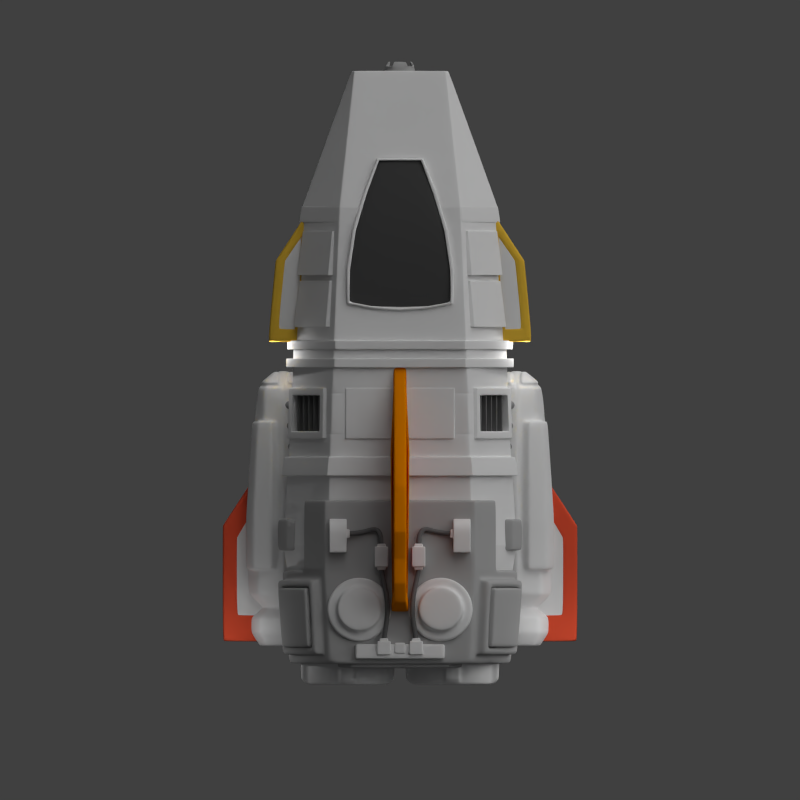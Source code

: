 # Source: shuttle.blend  (saved by Blender 2.79.0; exported with 4.5.12 LTS)
import bpy
from mathutils import Matrix  # noqa: F401  (used for matrix-valued properties, if any)

bpy.ops.wm.read_factory_settings(use_empty=True)
scene = bpy.context.scene
scene.name = 'Scene'

# ---- collections
col_collection_1 = bpy.data.collections.new('Collection 1'); scene.collection.children.link(col_collection_1)

# ---- materials (node trees are filled in below, after node groups)
mat_material_002 = bpy.data.materials.new('Material.002')
mat_material_002.alpha_threshold = 0.0
mat_material_002.use_transparent_shadow = False
mat_material_002.diffuse_color = (0.8, 0.09176, 0.04079, 1.0)
mat_material_002.roughness = 0.5
mat_material_002.specular_intensity = 0.07547
mat_material_002.line_color = (0.0, 0.0, 0.0, 1.0)
mat_material_013 = bpy.data.materials.new('Material.013')
mat_material_013.alpha_threshold = 0.0
mat_material_013.use_transparent_shadow = False
mat_material_013.roughness = 0.5
mat_material_004 = bpy.data.materials.new('Material.004')
mat_material_004.alpha_threshold = 0.0
mat_material_004.use_transparent_shadow = False
mat_material_004.roughness = 0.5
mat_material_004.specular_intensity = 0.09839
mat_material_004.line_color = (0.0, 0.0, 0.0, 1.0)
mat_material_007 = bpy.data.materials.new('Material.007')
mat_material_007.alpha_threshold = 0.0
mat_material_007.use_transparent_shadow = False
mat_material_007.diffuse_color = (0.8, 0.2287, 0.0, 1.0)
mat_material_007.roughness = 0.5
mat_material_007.line_color = (0.0, 0.0, 0.0, 1.0)
mat_material_011 = bpy.data.materials.new('Material.011')
mat_material_011.alpha_threshold = 0.0
mat_material_011.use_transparent_shadow = False
mat_material_011.diffuse_color = (0.4189, 0.4189, 0.4189, 1.0)
mat_material_011.roughness = 0.5
mat_material_009 = bpy.data.materials.new('Material.009')
mat_material_009.alpha_threshold = 0.0
mat_material_009.use_transparent_shadow = False
mat_material_009.roughness = 0.5
mat_material_009.line_color = (0.0, 0.0, 0.0, 1.0)
mat_material_001 = bpy.data.materials.new('Material.001')
mat_material_001.alpha_threshold = 0.0
mat_material_001.use_transparent_shadow = False
mat_material_001.diffuse_color = (0.8, 0.497, 0.05105, 1.0)
mat_material_001.roughness = 0.5
mat_material_001.specular_intensity = 0.06697
mat_material_001.line_color = (0.0, 0.0, 0.0, 1.0)
mat_material_006 = bpy.data.materials.new('Material.006')
mat_material_006.alpha_threshold = 0.0
mat_material_006.use_transparent_shadow = False
mat_material_006.roughness = 0.5
mat_material_006.line_color = (0.0, 0.0, 0.0, 1.0)
mat_material_010 = bpy.data.materials.new('Material.010')
mat_material_010.alpha_threshold = 0.0
mat_material_010.use_transparent_shadow = False
mat_material_010.diffuse_color = (0.3832, 0.004778, 0.0, 1.0)
mat_material_010.roughness = 0.5
mat_material_010.line_color = (0.0, 0.0, 0.0, 1.0)
mat_material = bpy.data.materials.new('Material')
mat_material.alpha_threshold = 0.0
mat_material.use_transparent_shadow = False
mat_material.roughness = 0.5
mat_material.specular_intensity = 0.5051
mat_material.line_color = (0.0, 0.0, 0.0, 1.0)
mat_material_003 = bpy.data.materials.new('Material.003')
mat_material_003.alpha_threshold = 0.0
mat_material_003.use_transparent_shadow = False
mat_material_003.diffuse_color = (0.06681, 0.06681, 0.06681, 1.0)
mat_material_003.roughness = 0.5
mat_material_003.line_color = (0.0, 0.0, 0.0, 1.0)
mat_material_016 = bpy.data.materials.new('Material.016')
mat_material_016.alpha_threshold = 0.0
mat_material_016.use_transparent_shadow = False
mat_material_016.diffuse_color = (0.2476, 0.2476, 0.2476, 1.0)
mat_material_016.roughness = 0.5
mat_material_014 = bpy.data.materials.new('Material.014')
mat_material_014.alpha_threshold = 0.0
mat_material_014.use_transparent_shadow = False
mat_material_014.diffuse_color = (0.1492, 0.1492, 0.1492, 1.0)
mat_material_014.roughness = 0.5
mat_material_005 = bpy.data.materials.new('Material.005')
mat_material_005.alpha_threshold = 0.0
mat_material_005.use_transparent_shadow = False
mat_material_005.diffuse_color = (0.4109, 0.4109, 0.4109, 1.0)
mat_material_005.roughness = 0.5
mat_material_005.line_color = (0.0, 0.0, 0.0, 1.0)
mat_material_008 = bpy.data.materials.new('Material.008')
mat_material_008.alpha_threshold = 0.0
mat_material_008.use_transparent_shadow = False
mat_material_008.diffuse_color = (0.1374, 0.1374, 0.1374, 1.0)
mat_material_008.roughness = 0.5
mat_material_008.line_color = (0.0, 0.0, 0.0, 1.0)

# ---- material node trees

# ---- world
world_world = bpy.data.worlds.new('World'); scene.world = world_world
world_world.color = (0.05088, 0.05088, 0.05088)
world_world.use_sun_shadow = False
world_world.sun_shadow_jitter_overblur = 0.0
world_world.cycles.sampling_method = 'NONE'
world_world.cycles.sample_map_resolution = 256

# ---- cameras
cam_camera = bpy.data.cameras.new('Camera')
cam_camera.type = 'ORTHO'
cam_camera.clip_end = 100.0
cam_camera.lens = 35.0
cam_camera.sensor_width = 32.0
cam_camera.sensor_height = 18.0
cam_camera.ortho_scale = 22.0
cam_camera.dof.focus_distance = 0.0
cam_camera.dof.aperture_fstop = 128.0

# ---- lights
light_point_001 = bpy.data.lights.new('Point.001', 'POINT')
light_point_001.color = (0.8018, 0.8603, 1.0)
light_point_001.transmission_factor = 0.0
light_point_001.energy = 40.0
light_point_001.shadow_buffer_clip_start = 0.5
light_point_001.shadow_soft_size = 0.1
light_point_001.shadow_maximum_resolution = 0.006
light_point_001.use_absolute_resolution = True
light_point_001.cycles.use_multiple_importance_sampling = False
light_point_009 = bpy.data.lights.new('Point.009', 'POINT')
light_point_009.transmission_factor = 0.0
light_point_009.energy = 30.0
light_point_009.shadow_buffer_clip_start = 0.5
light_point_009.shadow_soft_size = 0.1
light_point_009.shadow_maximum_resolution = 0.006
light_point_009.use_absolute_resolution = True
light_point_009.cycles.use_multiple_importance_sampling = False
light_point_008 = bpy.data.lights.new('Point.008', 'POINT')
light_point_008.transmission_factor = 0.0
light_point_008.energy = 30.0
light_point_008.shadow_buffer_clip_start = 0.5
light_point_008.shadow_soft_size = 0.1
light_point_008.shadow_maximum_resolution = 0.006
light_point_008.use_absolute_resolution = True
light_point_008.cycles.use_multiple_importance_sampling = False
light_point_007 = bpy.data.lights.new('Point.007', 'POINT')
light_point_007.transmission_factor = 0.0
light_point_007.energy = 30.0
light_point_007.shadow_buffer_clip_start = 0.5
light_point_007.shadow_soft_size = 0.1
light_point_007.shadow_maximum_resolution = 0.006
light_point_007.use_absolute_resolution = True
light_point_007.cycles.use_multiple_importance_sampling = False
light_point_006 = bpy.data.lights.new('Point.006', 'POINT')
light_point_006.transmission_factor = 0.0
light_point_006.energy = 30.0
light_point_006.shadow_buffer_clip_start = 0.5
light_point_006.shadow_soft_size = 0.1
light_point_006.shadow_maximum_resolution = 0.006
light_point_006.use_absolute_resolution = True
light_point_006.cycles.use_multiple_importance_sampling = False
light_point = bpy.data.lights.new('Point', 'POINT')
light_point.color = (0.8018, 0.8603, 1.0)
light_point.transmission_factor = 0.0
light_point.energy = 70.0
light_point.shadow_buffer_clip_start = 0.5
light_point.shadow_soft_size = 0.1
light_point.shadow_maximum_resolution = 0.006
light_point.use_absolute_resolution = True
light_point.cycles.use_multiple_importance_sampling = False
light_lamp = bpy.data.lights.new('Lamp', 'SUN')
light_lamp.transmission_factor = 0.0
light_lamp.cutoff_distance = 30.0
light_lamp.angle = 1.571
light_lamp.energy = 1.5
light_lamp.shadow_buffer_clip_start = 1.001
light_lamp.shadow_soft_size = 1.0
light_lamp.shadow_cascade_max_distance = 1000.0
light_lamp.cycles.use_multiple_importance_sampling = False

# ---- meshes
me_cube_010 = bpy.data.meshes.new('Cube.010')
me_cube_010.from_pydata([(1.0, 1.0, -1.057), (1.0, -1.0, -1.057), (-1.0, -1.0, -1.057), (-1.0, 1.0, -1.057), (1.0, 1.0, -0.7419), (1.0, -1.0, -0.7419), (-1.0, -1.0, -0.7419), (-1.0, 1.0, -0.7419), (-0.5192, 3.248, -0.8176), (0.5192, 3.248, -0.8176), (-0.5192, 3.248, -0.981), (0.5192, 3.248, -0.981), (-0.5841, -1.0, -1.057), (-0.5841, 1.0, -1.057), (-0.5841, -1.0, -0.7419), (-0.5841, 1.0, -0.7419), (0.5836, -1.0, -1.057), (0.5836, 1.0, -1.057), (0.5836, -1.0, -0.7419), (0.5836, 1.0, -0.7419), (-0.6378, -0.5462, -1.053), (-0.9162, -0.5462, -1.053), (0.9162, 0.7928, -1.053), (0.9162, -0.5462, -1.053), (-0.6378, 0.7928, -1.053), (-0.9162, 0.7928, -1.053), (0.9162, 0.7928, -0.7461), (0.9162, -0.5462, -0.7461), (-0.6378, -0.5462, -0.7461), (-0.9162, -0.5462, -0.7461), (-0.9162, 0.7928, -0.7461), (-0.6378, 0.7928, -0.7461), (-0.5943, 2.298, -0.7968), (-0.5943, 2.298, -1.002), (0.5943, 2.298, -1.002), (0.5943, 2.298, -0.7968), (0.6374, 0.7928, -1.053), (0.6374, 0.7928, -0.7461), (0.6374, -0.5462, -1.053), (0.6374, -0.5462, -0.7461), (-0.6378, -0.5483, -0.9243), (-0.9162, -0.5483, -0.9243), (0.9162, 0.7906, -0.9243), (0.9162, -0.5483, -0.9243), (-0.6378, 0.7906, -0.9243), (-0.9162, 0.7906, -0.9243), (0.9162, 0.7906, -0.8743), (0.9162, -0.5483, -0.8743), (-0.6378, -0.5483, -0.8743), (-0.9162, -0.5483, -0.8743), (-0.9162, 0.7906, -0.8743), (-0.6378, 0.7906, -0.8743), (-0.5943, 2.296, -0.925), (-0.5943, 2.296, -0.8737), (0.5943, 2.296, -0.8737), (0.5943, 2.296, -0.925), (0.6374, 0.7906, -0.9243), (0.6374, 0.7906, -0.8743), (0.6374, -0.5483, -0.9243), (0.6374, -0.5483, -0.8743)], [], [(13, 12, 20, 24), (17, 11, 34, 36), (0, 4, 5, 1), (12, 14, 6, 2), (2, 6, 7, 3), (3, 7, 8, 10), (4, 0, 11, 9), (2, 3, 25, 21), (14, 15, 31, 28), (13, 15, 14, 12), (19, 18, 39, 37), (4, 9, 35, 26), (10, 8, 15, 13), (9, 11, 17, 19), (17, 16, 18, 19), (16, 17, 36, 38), (0, 1, 23, 22), (1, 5, 18, 16), (38, 36, 56, 58), (31, 32, 52, 51), (30, 29, 49, 50), (35, 37, 57, 55), (39, 27, 47, 59), (29, 28, 48, 49), (36, 34, 54, 56), (27, 26, 46, 47), (5, 4, 26, 27), (8, 7, 30, 32), (1, 16, 38, 23), (6, 14, 28, 29), (7, 6, 29, 30), (9, 19, 37, 35), (3, 10, 33, 25), (18, 5, 27, 39), (15, 8, 32, 31), (12, 2, 21, 20), (11, 0, 22, 34), (10, 13, 24, 33), (44, 40, 41, 45), (51, 50, 49, 48), (46, 55, 57), (42, 56, 54), (50, 51, 52), (45, 53, 44), (42, 43, 58, 56), (46, 57, 59, 47), (20, 21, 41, 40), (33, 24, 44, 53), (32, 30, 50, 52), (37, 39, 59, 57), (22, 23, 43, 42), (28, 31, 51, 48), (25, 33, 53, 45), (24, 20, 40, 44), (34, 22, 42, 54), (21, 25, 45, 41), (23, 38, 58, 43), (26, 35, 55, 46)])
me_cube_010.polygons.foreach_set('use_smooth', [True] * 58)
me_cube_010.materials.append(mat_material_002)
me_cube_010.use_remesh_preserve_volume = False
me_cube_010.use_remesh_preserve_attributes = False
me_cube_010.use_mirror_vertex_groups = False
me_cube_010.update()
me_cube_006 = bpy.data.meshes.new('Cube.006')
me_cube_006.from_pydata([(-0.5, -0.5, -0.5), (-0.5, -0.5, 0.5), (-0.5, 0.5, -0.5), (-0.5, 0.5, 0.5), (0.5, -0.5, -0.5), (0.5, -0.5, 0.5), (0.5, 0.5, -0.5), (0.5, 0.5, 0.5)], [], [(0, 1, 3, 2), (2, 3, 7, 6), (6, 7, 5, 4), (4, 5, 1, 0), (2, 6, 4, 0), (7, 3, 1, 5)])
me_cube_006.polygons.foreach_set('use_smooth', [True] * 6)
me_cube_006.materials.append(mat_material_013)
me_cube_006.use_remesh_preserve_volume = False
me_cube_006.use_remesh_preserve_attributes = False
me_cube_006.use_mirror_vertex_groups = False
me_cube_006.update()
me_cube_005 = bpy.data.meshes.new('Cube.005')
me_cube_005.from_pydata([(-1.0, -1.0, -1.0), (-1.0, -1.0, 1.0), (-1.0, 1.0, -1.0), (-1.0, 1.0, 1.0), (1.0, -1.0, -1.0), (1.0, -1.0, 1.0), (1.0, 1.0, -1.0), (1.0, 1.0, 1.0)], [], [(0, 1, 3, 2), (2, 3, 7, 6), (6, 7, 5, 4), (4, 5, 1, 0), (2, 6, 4, 0), (7, 3, 1, 5)])
me_cube_005.polygons.foreach_set('use_smooth', [True] * 6)
me_cube_005.materials.append(mat_material_004)
me_cube_005.use_remesh_preserve_volume = False
me_cube_005.use_remesh_preserve_attributes = False
me_cube_005.use_mirror_vertex_groups = False
me_cube_005.update()
me_cube_004 = bpy.data.meshes.new('Cube.004')
me_cube_004.from_pydata([(-0.2483, -0.2483, -0.2483), (-0.2483, -0.2483, 0.1458), (-0.2224, 0.3896, -0.2483), (-0.2224, 0.3896, 0.1458), (0.2483, -0.2483, -0.2483), (0.2483, -0.2483, 0.1458), (0.2224, 0.3896, -0.2483), (0.2224, 0.3896, 0.1458), (-0.2729, -6.869, 0.209), (-0.2729, -6.869, 0.7056), (0.2729, -6.869, 0.7056), (0.2729, -6.869, 0.209), (-0.3263, -1.888, -0.3509), (-0.3263, -1.889, 0.1566), (0.3263, -1.888, -0.3509), (0.3263, -1.889, 0.1566), (-0.3145, -2.639, -0.3354), (0.3145, -2.639, -0.3354), (-0.3145, -2.638, 0.2497), (0.3145, -2.638, 0.2497)], [], [(0, 1, 3, 2), (2, 3, 7, 6), (6, 7, 5, 4), (18, 16, 8, 9), (2, 6, 4, 0), (7, 3, 1, 5), (11, 10, 9, 8), (16, 17, 11, 8), (19, 18, 9, 10), (17, 19, 10, 11), (4, 5, 15, 14), (5, 1, 13, 15), (0, 4, 14, 12), (1, 0, 12, 13), (14, 15, 19, 17), (15, 13, 18, 19), (12, 14, 17, 16), (13, 12, 16, 18)])
me_cube_004.materials.append(mat_material_007)
me_cube_004.use_remesh_preserve_volume = False
me_cube_004.use_remesh_preserve_attributes = False
me_cube_004.use_mirror_vertex_groups = False
me_cube_004.update()
me_cube = bpy.data.meshes.new('Cube')
me_cube.from_pydata([(-0.9267, -0.9267, -0.5147), (-0.5147, -0.9267, -0.9267), (-0.5147, -0.9267, 0.9267), (-0.9267, -0.9267, 0.5147), (-0.5147, 0.9267, -0.9267), (-0.9267, 0.9267, -0.5147), (-0.9267, 0.9267, 0.5147), (-0.5147, 0.9267, 0.9267), (0.5147, -0.9267, -0.9267), (0.9267, -0.9267, -0.5147), (0.9267, -0.9267, 0.5147), (0.5147, -0.9267, 0.9267), (0.9267, 0.9267, -0.5147), (0.5147, 0.9267, -0.9267), (0.5147, 0.9267, 0.9267), (0.9267, 0.9267, 0.5147), (-0.8681, 1.524, -0.4822), (-0.4822, 1.524, -0.8681), (-0.4822, 1.524, 0.8681), (-0.8681, 1.524, 0.4822), (0.4822, 1.524, -0.8681), (0.8681, 1.524, -0.4822), (0.8681, 1.524, 0.4822), (0.4822, 1.524, 0.8681), (-0.6633, 1.524, -0.3684), (-0.3684, 1.524, -0.6633), (-0.3684, 1.524, 0.6633), (-0.6633, 1.524, 0.3684), (0.3684, 1.524, -0.6633), (0.6633, 1.524, -0.3684), (0.6633, 1.524, 0.3684), (0.3684, 1.524, 0.6633), (-0.6509, -0.5125, -0.3616), (-0.3616, -0.5125, -0.6509), (-0.3616, -0.5125, 0.6509), (-0.6509, -0.5125, 0.3616), (0.3616, -0.5125, -0.6509), (0.6509, -0.5125, -0.3616), (0.6509, -0.5125, 0.3616), (0.3616, -0.5125, 0.6509), (-0.289, 0.7612, -1.047), (-0.289, -0.7612, -1.047), (-1.047, -0.7612, -0.289), (-1.047, 0.7612, -0.289), (-0.289, -0.7612, 1.047), (-0.289, 0.7612, 1.047), (-1.047, 0.7612, 0.289), (-1.047, -0.7612, 0.289), (0.289, -0.7612, -1.047), (0.289, 0.7612, -1.047), (1.047, 0.7612, -0.289), (1.047, -0.7612, -0.289), (0.289, 0.7612, 1.047), (0.289, -0.7612, 1.047), (1.047, -0.7612, 0.289), (1.047, 0.7612, 0.289), (-0.3952, 1.913, -0.7115), (0.3952, 1.913, -0.7115), (-0.7115, 1.913, 0.3952), (-0.7115, 1.913, -0.3952), (0.3952, 1.913, 0.7115), (-0.3952, 1.913, 0.7115), (0.7115, 1.913, 0.3952), (0.7115, 1.913, -0.3952), (-0.3074, 1.913, -0.5534), (0.3074, 1.913, -0.5534), (-0.5534, 1.913, 0.3074), (-0.5534, 1.913, -0.3074), (0.3074, 1.913, 0.5534), (-0.3074, 1.913, 0.5534), (0.5534, 1.913, 0.3074), (0.5534, 1.913, -0.3074)], [], [(8, 9, 10, 11, 2, 3, 0, 1), (6, 5, 43, 46), (9, 12, 50, 51), (0, 3, 47, 42), (7, 14, 23, 18), (4, 1, 0, 5), (2, 7, 6, 3), (8, 13, 12, 9), (14, 11, 10, 15), (5, 0, 42, 43), (30, 22, 62, 70), (4, 5, 16, 17), (13, 4, 17, 20), (15, 12, 21, 22), (14, 15, 22, 23), (12, 13, 20, 21), (5, 6, 19, 16), (6, 7, 18, 19), (28, 25, 33, 36), (21, 29, 71, 63), (23, 22, 30, 31), (19, 18, 26, 27), (28, 20, 57, 65), (29, 30, 70, 71), (21, 20, 28, 29), (17, 16, 24, 25), (33, 32, 35, 34, 39, 38, 37, 36), (29, 28, 36, 37), (25, 24, 32, 33), (30, 29, 37, 38), (24, 27, 35, 32), (31, 30, 38, 39), (27, 26, 34, 35), (26, 31, 39, 34), (50, 55, 54, 51), (52, 45, 44, 53), (42, 47, 46, 43), (40, 49, 48, 41), (7, 2, 44, 45), (10, 9, 51, 54), (11, 14, 52, 53), (2, 11, 53, 44), (3, 6, 46, 47), (14, 7, 45, 52), (15, 10, 54, 55), (12, 15, 55, 50), (1, 4, 40, 41), (4, 13, 49, 40), (13, 8, 48, 49), (8, 1, 41, 48), (62, 63, 71, 70), (59, 58, 66, 67), (61, 60, 68, 69), (57, 56, 64, 65), (19, 27, 66, 58), (20, 17, 56, 57), (24, 16, 59, 67), (16, 19, 58, 59), (25, 28, 65, 64), (23, 31, 68, 60), (18, 23, 60, 61), (27, 24, 67, 66), (26, 18, 61, 69), (22, 21, 63, 62), (31, 26, 69, 68), (17, 25, 64, 56)])
me_cube.polygons.foreach_set('use_smooth', [True] * 66)
me_cube.materials.append(mat_material_011)
me_cube.use_remesh_preserve_volume = False
me_cube.use_remesh_preserve_attributes = False
me_cube.use_mirror_vertex_groups = False
me_cube.update()
me_cube_002 = bpy.data.meshes.new('Cube.002')
me_cube_002.from_pydata([(0.211, -2.212, 0.5203), (0.211, -4.212, 0.5203), (-0.211, -4.212, 0.5203), (-0.211, -2.212, 0.5203), (0.1219, -3.406, 2.705), (0.1219, -3.865, 2.669), (-0.1219, -3.865, 2.669), (-0.1219, -3.406, 2.705), (-0.1219, -1.627, 2.801), (0.1219, -1.627, 2.801), (-0.211, -1.281, 0.7169), (0.211, -1.281, 0.7169), (0.211, 0.09604, 0.3766), (-0.211, 0.09604, 0.3766), (0.1219, 1.323, 0.9419), (-0.1219, 1.323, 0.9419), (0.1219, -3.025, 2.843), (0.1219, -3.491, 2.862), (-0.1219, -3.491, 2.862), (-0.1219, -3.025, 2.843), (-0.1219, -2.508, 3.009), (0.1219, -2.508, 3.009), (0.2043, -2.221, 0.6654), (0.2043, -3.919, 0.6654), (-0.2043, -3.919, 0.6654), (-0.2043, -2.221, 0.6654), (0.1286, -3.34, 2.536), (0.1286, -3.625, 2.299), (-0.1286, -3.625, 2.299), (-0.1286, -3.34, 2.536), (-0.1286, -2.078, 2.592), (-0.2043, -1.43, 0.8324), (0.2043, -1.43, 0.8324), (0.1286, -2.078, 2.592), (-0.2043, -0.2606, 0.5433), (0.2043, -0.2606, 0.5433), (0.1286, 0.7811, 1.023), (-0.1286, 0.7811, 1.023), (0.07451, -2.222, 0.6592), (0.07451, -3.92, 0.6592), (-0.07451, -3.92, 0.6592), (-0.07451, -2.222, 0.6592), (-0.001151, -3.341, 2.53), (-0.001152, -3.626, 2.293), (0.001152, -3.626, 2.293), (0.001152, -3.341, 2.53), (0.001153, -2.079, 2.586), (-0.07451, -1.431, 0.8262), (0.07451, -1.431, 0.8262), (-0.001151, -2.079, 2.586), (-0.07451, -0.2615, 0.5372), (0.07451, -0.2615, 0.5372), (-0.001149, 0.7802, 1.017), (0.001154, 0.7802, 1.017)], [], [(0, 1, 2, 3), (6, 5, 17, 18), (4, 5, 27, 26), (1, 5, 6, 2), (12, 14, 36, 35), (3, 2, 24, 25), (8, 15, 37, 30), (9, 8, 20, 21), (0, 3, 10, 11), (11, 10, 13, 12), (8, 9, 14, 15), (2, 6, 28, 24), (9, 4, 26, 33), (14, 12, 13, 15), (16, 19, 18, 17), (19, 16, 21, 20), (8, 7, 19, 20), (4, 9, 21, 16), (7, 6, 18, 19), (5, 4, 16, 17), (36, 33, 49, 52), (25, 24, 40, 41), (29, 30, 46, 45), (32, 35, 51, 48), (23, 22, 38, 39), (34, 31, 47, 50), (7, 8, 30, 29), (15, 13, 34, 37), (13, 10, 31, 34), (6, 7, 29, 28), (10, 3, 25, 31), (11, 12, 35, 32), (0, 11, 32, 22), (5, 1, 23, 27), (14, 9, 33, 36), (1, 0, 22, 23), (45, 46, 47, 41, 40, 44), (49, 48, 51, 52), (47, 46, 53, 50), (26, 27, 43, 42), (30, 37, 53, 46), (31, 25, 41, 47), (28, 29, 45, 44), (35, 36, 52, 51), (22, 32, 48, 38), (27, 23, 39, 43), (37, 34, 50, 53), (33, 26, 42, 49), (24, 28, 44, 40), (38, 48, 49, 42, 43, 39)])
me_cube_002.polygons.foreach_set('use_smooth', [True] * 50)
me_cube_002.materials.append(mat_material_007)
me_cube_002.use_remesh_preserve_volume = False
me_cube_002.use_remesh_preserve_attributes = False
me_cube_002.use_mirror_vertex_groups = False
me_cube_002.update()
me_cube_001 = bpy.data.meshes.new('Cube.001')
me_cube_001.from_pydata([(-2.165, -0.3264, -1.811), (-2.045, 0.3383, -1.667), (2.045, 0.3383, -1.667), (2.165, -0.3264, -1.811), (-2.165, -0.3264, 1.811), (-2.045, 0.3383, 1.667), (2.045, 0.3383, 1.667), (2.165, -0.3264, 1.811), (-3.093, -0.3264, 0.2716), (-2.922, 0.3383, 0.2501), (2.922, 0.3383, 0.2501), (3.093, -0.3264, 0.2716), (-2.922, 0.3383, -0.2501), (2.922, 0.3383, -0.2501), (3.093, -0.3264, -0.2716), (-3.093, -0.3264, -0.2716), (-2.563, 0.3383, 0.0), (-2.713, -0.3264, 0.0), (2.563, 0.3383, 0.0), (2.713, -0.3264, 0.0), (-2.577, -0.3264, 0.2716), (-2.434, 0.3383, 0.2501), (2.434, 0.3383, 0.2501), (2.577, -0.3264, 0.2716), (-2.434, 0.3383, -0.2501), (2.434, 0.3383, -0.2501), (2.577, -0.3264, -0.2716), (-2.577, -0.3264, -0.2716)], [], [(15, 12, 1, 0), (12, 13, 2, 1), (13, 14, 3, 2), (14, 15, 0, 3), (0, 1, 2, 3), (7, 6, 5, 4), (15, 14, 26, 27), (13, 12, 24, 25), (10, 11, 23, 22), (8, 9, 21, 20), (7, 4, 8, 11), (6, 7, 11, 10), (5, 6, 10, 9), (4, 5, 9, 8), (14, 13, 25, 26), (11, 8, 20, 23), (12, 15, 27, 24), (9, 10, 22, 21), (20, 21, 16, 17), (21, 22, 18, 16), (22, 23, 19, 18), (23, 20, 17, 19), (19, 17, 27, 26), (18, 19, 26, 25), (16, 18, 25, 24), (17, 16, 24, 27)])
me_cube_001.polygons.foreach_set('use_smooth', [True] * 26)
me_cube_001.materials.append(mat_material_009)
me_cube_001.use_remesh_preserve_volume = False
me_cube_001.use_remesh_preserve_attributes = False
me_cube_001.use_mirror_vertex_groups = False
me_cube_001.update()
me_cube_000 = bpy.data.meshes.new('Cube.000')
me_cube_000.from_pydata([(1.0, 1.0, -1.057), (1.061, -1.0, -1.057), (-1.061, -1.0, -1.057), (-1.0, 1.0, -1.057), (1.0, 1.0, -0.7419), (1.061, -1.0, -0.7419), (-1.061, -1.0, -0.7419), (-1.0, 1.0, -0.7419), (-0.5192, 3.248, -0.8176), (0.5192, 3.248, -0.8176), (-0.5192, 3.248, -0.981), (0.5192, 3.248, -0.981), (0.9728, -0.6738, -1.055), (-0.9728, -0.6738, -1.055), (0.9173, 1.01, -1.055), (-0.9173, 1.01, -1.055), (0.9173, 1.01, -0.7435), (0.9728, -0.6738, -0.7435), (-0.9728, -0.6738, -0.7435), (-0.9173, 1.01, -0.7435), (-0.4763, 2.902, -0.8129), (-0.4763, 2.902, -0.9857), (0.4763, 2.902, -0.9857), (0.4763, 2.902, -0.8129), (0.9728, -0.6766, -0.901), (-0.9728, -0.6766, -0.901), (0.9173, 1.007, -0.901), (-0.9173, 1.007, -0.901), (0.9173, 1.007, -0.8976), (0.9728, -0.6766, -0.8976), (-0.9728, -0.6766, -0.8976), (-0.9173, 1.007, -0.8976), (-0.4763, 2.9, -0.9671), (-0.4763, 2.9, -0.8316), (0.4763, 2.9, -0.8316), (0.4763, 2.9, -0.9671)], [], [(6, 5, 17, 18), (11, 0, 14, 22), (0, 4, 5, 1), (1, 5, 6, 2), (2, 6, 7, 3), (3, 7, 8, 10), (4, 0, 11, 9), (0, 1, 12, 14), (9, 8, 20, 23), (9, 11, 10, 8), (15, 21, 33, 27), (23, 20, 32, 35), (18, 17, 29, 30), (20, 19, 31, 32), (8, 7, 19, 20), (10, 11, 22, 21), (7, 6, 18, 19), (2, 3, 15, 13), (4, 9, 23, 16), (1, 2, 13, 12), (3, 10, 21, 15), (5, 4, 16, 17), (26, 24, 25, 27), (28, 31, 30, 29), (31, 28, 35, 32), (26, 27, 33, 34), (19, 18, 30, 31), (21, 22, 34, 33), (13, 15, 27, 25), (22, 14, 26, 34), (12, 13, 25, 24), (17, 16, 28, 29), (16, 23, 35, 28), (14, 12, 24, 26)])
me_cube_000.polygons.foreach_set('use_smooth', [True] * 34)
me_cube_000.materials.append(mat_material_001)
me_cube_000.use_remesh_preserve_volume = False
me_cube_000.use_remesh_preserve_attributes = False
me_cube_000.use_mirror_vertex_groups = False
me_cube_000.update()
me_cube_034 = bpy.data.meshes.new('Cube.034')
me_cube_034.from_pydata([(-1.445, -0.5918, -0.6854), (-1.292, 2.338, -0.4899), (1.292, 2.338, -0.4899), (1.445, -0.5918, -0.6854), (-1.445, -0.7142, 0.9883), (-1.292, 2.216, 0.7504), (1.292, 2.216, 0.7504), (1.445, -0.7142, 0.9883), (-0.6281, 5.011, -0.434), (0.6281, 5.011, -0.434), (-0.6281, 5.011, 0.3798), (0.6281, 5.011, 0.3798), (1.004, 3.614, -0.6222), (1.004, 3.614, 0.568), (1.455, 0.614, 0.8916), (1.455, 0.7364, -0.5653), (-1.004, 3.614, -0.6222), (-1.004, 3.614, 0.568), (-1.455, 0.614, 0.8916), (-1.455, 0.7364, -0.5653), (-6.061e-21, -1.005, 1.0), (-6.061e-21, -0.883, -0.6735), (0.7224, -0.8027, -0.6768), (0.7224, -0.9251, 0.9969), (-0.7224, -0.9251, 0.9969), (-0.7224, -0.8027, -0.6768)], [], [(18, 5, 1, 19), (14, 7, 3, 15), (24, 4, 0, 25), (10, 11, 9, 8), (13, 12, 9, 11), (16, 17, 10, 8), (6, 2, 12, 13), (6, 14, 15, 2), (1, 5, 17, 16), (4, 18, 19, 0), (23, 20, 21, 22), (7, 23, 22, 3), (20, 24, 25, 21)])
me_cube_034.polygons.foreach_set('use_smooth', [True] * 13)
me_cube_034.materials.append(mat_material_006)
me_cube_034.use_remesh_preserve_volume = False
me_cube_034.use_remesh_preserve_attributes = False
me_cube_034.use_mirror_vertex_groups = False
me_cube_034.update()
me_cube_032 = bpy.data.meshes.new('Cube.032')
me_cube_032.from_pydata([(-2.038, -0.3264, -1.704), (-2.024, 0.3383, -1.65), (2.024, 0.3383, -1.65), (2.038, -0.3264, -1.704), (-2.038, -0.3264, 1.704), (-2.024, 0.3383, 1.65), (2.024, 0.3383, 1.65), (2.038, -0.3264, 1.704), (-2.954, -0.3264, 0.0), (-2.923, 0.3383, 7.451e-09), (2.923, 0.3383, 7.451e-09), (2.954, -0.3264, 0.0), (-1.425, -0.3264, -1.956), (-1.43, 0.3383, -1.927), (1.43, 0.3383, -1.927), (1.425, -0.3264, -1.956), (-1.425, -0.3264, 1.956), (-1.43, 0.3383, 1.927), (1.43, 0.3383, 1.927), (1.425, -0.3264, 1.956), (-2.065, -0.3264, 0.0), (-2.119, 0.3383, 0.0), (2.119, 0.3383, 0.0), (2.065, -0.3264, 0.0), (-2.87, -0.2245, 0.1558), (-2.125, -0.2245, 1.543), (-2.113, 0.2365, 1.499), (2.113, 0.2365, 1.499), (2.125, -0.2245, 1.543), (-2.834, 0.2365, 0.1558), (2.834, 0.2365, 0.1558), (2.87, -0.2245, 0.1558), (-2.286, -0.2246, -0.1736), (-1.54, -0.2246, 1.214), (-1.529, 0.2364, 1.169), (1.529, 0.2364, 1.169), (1.54, -0.2246, 1.214), (-2.323, 0.2364, -0.1736), (2.323, 0.2364, -0.1736), (2.286, -0.2246, -0.1736)], [], [(8, 9, 1, 0), (9, 10, 2, 1), (10, 11, 3, 2), (11, 8, 0, 3), (0, 1, 2, 3), (7, 6, 5, 4), (8, 4, 25, 24), (5, 6, 10, 9), (5, 9, 29, 26), (7, 4, 8, 11), (20, 21, 13, 12), (21, 22, 14, 13), (22, 23, 15, 14), (23, 20, 12, 15), (12, 13, 14, 15), (19, 18, 17, 16), (16, 17, 21, 20), (17, 18, 22, 21), (18, 19, 23, 22), (19, 16, 20, 23), (30, 27, 35, 38), (29, 24, 32, 37), (11, 10, 30, 31), (6, 7, 28, 27), (9, 8, 24, 29), (10, 6, 27, 30), (4, 5, 26, 25), (7, 11, 31, 28), (33, 34, 37, 32), (35, 36, 39, 38), (27, 28, 36, 35), (24, 25, 33, 32), (31, 30, 38, 39), (28, 31, 39, 36), (26, 29, 37, 34), (25, 26, 34, 33)])
me_cube_032.polygons.foreach_set('use_smooth', [True] * 36)
me_cube_032.materials.append(mat_material_006)
me_cube_032.use_remesh_preserve_volume = False
me_cube_032.use_remesh_preserve_attributes = False
me_cube_032.use_mirror_vertex_groups = False
me_cube_032.update()
me_cube_029 = bpy.data.meshes.new('Cube.029')
me_cube_029.from_pydata([(-2.165, -0.3264, -1.811), (-2.045, 0.3383, -1.625), (2.045, 0.3383, -1.625), (2.165, -0.3264, -1.811), (-2.165, -0.3264, 1.811), (-2.045, 0.3383, 1.625), (2.045, 0.3383, 1.625), (2.165, -0.3264, 1.811), (-3.093, -0.3264, 0.2716), (-2.922, 0.3383, 0.2438), (2.922, 0.3383, 0.2438), (3.093, -0.3264, 0.2716), (-2.922, 0.3383, -0.2438), (2.922, 0.3383, -0.2438), (3.093, -0.3264, -0.2716), (-3.093, -0.3264, -0.2716), (-2.563, 0.3383, 0.0), (-2.713, -0.3264, 0.0), (2.563, 0.3383, 0.0), (2.713, -0.3264, 0.0), (-2.577, -0.3264, 0.2716), (-2.434, 0.3383, 0.2501), (2.434, 0.3383, 0.2501), (2.577, -0.3264, 0.2716), (-2.434, 0.3383, -0.2501), (2.434, 0.3383, -0.2501), (2.577, -0.3264, -0.2716), (-2.577, -0.3264, -0.2716)], [], [(15, 12, 1, 0), (12, 13, 2, 1), (13, 14, 3, 2), (14, 15, 0, 3), (0, 1, 2, 3), (7, 6, 5, 4), (15, 14, 26, 27), (13, 12, 24, 25), (10, 11, 23, 22), (8, 9, 21, 20), (7, 4, 8, 11), (6, 7, 11, 10), (5, 6, 10, 9), (4, 5, 9, 8), (14, 13, 25, 26), (11, 8, 20, 23), (12, 15, 27, 24), (9, 10, 22, 21), (20, 21, 16, 17), (21, 22, 18, 16), (22, 23, 19, 18), (23, 20, 17, 19), (19, 17, 27, 26), (18, 19, 26, 25), (16, 18, 25, 24), (17, 16, 24, 27)])
me_cube_029.polygons.foreach_set('use_smooth', [True] * 26)
me_cube_029.materials.append(mat_material_009)
me_cube_029.use_remesh_preserve_volume = False
me_cube_029.use_remesh_preserve_attributes = False
me_cube_029.use_mirror_vertex_groups = False
me_cube_029.update()
me_cube_028 = bpy.data.meshes.new('Cube.028')
me_cube_028.from_pydata([(-1.917, 0.4642, -1.709), (-1.871, 0.7156, -1.667), (1.877, 0.7156, -1.667), (1.924, 0.4642, -1.709), (-1.917, 0.4642, 1.709), (-1.871, 0.7156, 1.667), (1.877, 0.7156, 1.667), (1.924, 0.4642, 1.709), (-3.115, 0.4642, 0.0), (-3.04, 0.7156, 0.0), (3.027, 0.7156, 0.0), (3.103, 0.4642, 0.0)], [], [(8, 9, 1, 0), (9, 10, 2, 1), (10, 11, 3, 2), (11, 8, 0, 3), (0, 1, 2, 3), (7, 6, 5, 4), (4, 5, 9, 8), (5, 6, 10, 9), (6, 7, 11, 10), (7, 4, 8, 11)])
me_cube_028.polygons.foreach_set('use_smooth', [True] * 10)
me_cube_028.materials.append(mat_material_006)
me_cube_028.use_remesh_preserve_volume = False
me_cube_028.use_remesh_preserve_attributes = False
me_cube_028.use_mirror_vertex_groups = False
me_cube_028.update()
me_cube_027 = bpy.data.meshes.new('Cube.027')
me_cube_027.from_pydata([(-1.933, 0.4642, -2.003), (-1.887, 0.7156, -1.953), (1.887, 0.7156, -1.953), (1.933, 0.4642, -2.003), (-1.915, 0.4642, 2.052), (-1.869, 0.7156, 2.001), (1.869, 0.7156, 2.001), (1.915, 0.4642, 2.052), (-3.105, 0.4642, 0.0), (-3.03, 0.7156, 0.0), (3.03, 0.7156, 0.0), (3.105, 0.4642, 0.0)], [], [(8, 9, 1, 0), (9, 10, 2, 1), (10, 11, 3, 2), (11, 8, 0, 3), (0, 1, 2, 3), (7, 6, 5, 4), (4, 5, 9, 8), (5, 6, 10, 9), (6, 7, 11, 10), (7, 4, 8, 11)])
me_cube_027.polygons.foreach_set('use_smooth', [True] * 10)
me_cube_027.materials.append(mat_material_006)
me_cube_027.use_remesh_preserve_volume = False
me_cube_027.use_remesh_preserve_attributes = False
me_cube_027.use_mirror_vertex_groups = False
me_cube_027.update()
me_cube_026 = bpy.data.meshes.new('Cube.026')
me_cube_026.from_pydata([(-1.791, 1.387, -2.103), (-1.791, 1.639, -2.103), (1.791, 1.639, -2.103), (1.791, 1.387, -2.103), (-1.791, 1.387, 2.103), (-1.791, 1.639, 2.103), (1.791, 1.639, 2.103), (1.791, 1.387, 2.103), (-3.105, 1.387, 0.0), (-3.105, 1.639, 0.0), (3.105, 1.639, 0.0), (3.105, 1.387, 0.0)], [], [(8, 9, 1, 0), (9, 10, 2, 1), (10, 11, 3, 2), (11, 8, 0, 3), (0, 1, 2, 3), (7, 6, 5, 4), (4, 5, 9, 8), (5, 6, 10, 9), (6, 7, 11, 10), (7, 4, 8, 11)])
me_cube_026.polygons.foreach_set('use_smooth', [True] * 10)
me_cube_026.materials.append(mat_material_006)
me_cube_026.use_remesh_preserve_volume = False
me_cube_026.use_remesh_preserve_attributes = False
me_cube_026.use_mirror_vertex_groups = False
me_cube_026.update()
me_cube_025 = bpy.data.meshes.new('Cube.025')
me_cube_025.from_pydata([(-1.791, 1.387, -2.103), (-1.791, 1.639, -2.103), (1.791, 1.639, -2.103), (1.791, 1.387, -2.103), (-1.791, 1.387, 2.103), (-1.791, 1.639, 2.103), (1.791, 1.639, 2.103), (1.791, 1.387, 2.103), (-3.105, 1.387, 0.0), (-3.105, 1.639, 0.0), (3.105, 1.639, 0.0), (3.105, 1.387, 0.0)], [], [(8, 9, 1, 0), (9, 10, 2, 1), (10, 11, 3, 2), (11, 8, 0, 3), (0, 1, 2, 3), (7, 6, 5, 4), (4, 5, 9, 8), (5, 6, 10, 9), (6, 7, 11, 10), (7, 4, 8, 11)])
me_cube_025.polygons.foreach_set('use_smooth', [True] * 10)
me_cube_025.materials.append(mat_material_006)
me_cube_025.use_remesh_preserve_volume = False
me_cube_025.use_remesh_preserve_attributes = False
me_cube_025.use_mirror_vertex_groups = False
me_cube_025.update()
me_cube_024 = bpy.data.meshes.new('Cube.024')
me_cube_024.from_pydata([(0.211, -2.212, 0.5203), (0.211, -4.212, 0.5203), (-0.211, -4.212, 0.5203), (-0.211, -2.212, 0.5203), (0.1219, -2.709, 2.618), (0.1219, -3.865, 2.618), (-0.1219, -3.865, 2.618), (-0.1219, -2.709, 2.618), (-0.1219, -1.778, 2.815), (0.1219, -1.778, 2.815), (-0.211, -1.281, 0.7169), (0.211, -1.281, 0.7169), (0.211, 0.09604, 0.3766), (-0.211, 0.09604, 0.3766), (0.1219, 1.323, 0.9419), (-0.1219, 1.323, 0.9419), (0.1219, -3.252, 2.806), (0.1219, -3.734, 2.806), (-0.1219, -3.734, 2.806), (-0.1219, -3.252, 2.806), (-0.1219, -2.863, 3.003), (0.1219, -2.863, 3.003)], [], [(0, 1, 2, 3), (6, 5, 17, 18), (0, 4, 5, 1), (1, 5, 6, 2), (2, 6, 7, 3), (3, 7, 8, 10), (4, 0, 11, 9), (9, 8, 20, 21), (0, 3, 10, 11), (11, 10, 13, 12), (8, 9, 14, 15), (9, 11, 12, 14), (10, 8, 15, 13), (14, 12, 13, 15), (16, 19, 18, 17), (19, 16, 21, 20), (8, 7, 19, 20), (4, 9, 21, 16), (7, 6, 18, 19), (5, 4, 16, 17)])
me_cube_024.polygons.foreach_set('use_smooth', [True] * 20)
me_cube_024.materials.append(mat_material_010)
me_cube_024.use_remesh_preserve_volume = False
me_cube_024.use_remesh_preserve_attributes = False
me_cube_024.use_mirror_vertex_groups = False
me_cube_024.update()
me_cube_022 = bpy.data.meshes.new('Cube.022')
me_cube_022.from_pydata([(1.0, 0.14, -0.1574), (1.061, -1.86, -0.1574), (-1.061, -1.86, -0.1574), (-1.0, 0.14, -0.1574), (1.0, 0.14, 0.1574), (1.061, -1.86, 0.1574), (-1.061, -1.86, 0.1574), (-1.0, 0.14, 0.1574), (-0.5192, 2.388, 0.08172), (0.5192, 2.388, 0.08172), (-0.5192, 2.388, -0.08172), (0.5192, 2.388, -0.08172)], [], [(0, 1, 2, 3), (4, 7, 6, 5), (0, 4, 5, 1), (1, 5, 6, 2), (2, 6, 7, 3), (3, 7, 8, 10), (4, 0, 11, 9), (7, 4, 9, 8), (0, 3, 10, 11), (9, 11, 10, 8)])
me_cube_022.polygons.foreach_set('use_smooth', [True] * 10)
me_cube_022.materials.append(mat_material)
me_cube_022.use_remesh_preserve_volume = False
me_cube_022.use_remesh_preserve_attributes = False
me_cube_022.use_mirror_vertex_groups = False
me_cube_022.update()
me_cube_021 = bpy.data.meshes.new('Cube.021')
me_cube_021.from_pydata([(0.9999, 0.2738, -0.1574), (0.9999, -1.726, -0.1574), (-1.0, -1.726, -0.1574), (-1.0, 0.2738, -0.1574), (0.9999, 0.2738, 0.1574), (0.9999, -1.726, 0.1574), (-1.0, -1.726, 0.1574), (-1.0, 0.2738, 0.1574), (-0.5193, 2.522, 0.08172), (0.519, 2.522, 0.08172), (-0.5193, 2.522, -0.08172), (0.519, 2.522, -0.08172), (-0.5842, -1.726, -0.1574), (-0.5842, 0.2738, -0.1574), (-0.5842, -1.726, 0.1574), (-0.5842, 0.2738, 0.1574), (0.5835, -1.726, -0.1574), (0.5835, 0.2738, -0.1574), (0.5835, -1.726, 0.1574), (0.5835, 0.2738, 0.1574)], [], [(13, 12, 2, 3), (15, 7, 6, 14), (0, 4, 5, 1), (12, 14, 6, 2), (2, 6, 7, 3), (3, 7, 8, 10), (4, 0, 11, 9), (4, 9, 19), (0, 17, 11), (13, 15, 14, 12), (7, 15, 8), (3, 10, 13), (10, 8, 15, 13), (9, 11, 17, 19), (17, 16, 18, 19), (0, 1, 16, 17), (4, 19, 18, 5), (1, 5, 18, 16)])
me_cube_021.polygons.foreach_set('use_smooth', [True] * 18)
me_cube_021.materials.append(mat_material)
me_cube_021.use_remesh_preserve_volume = False
me_cube_021.use_remesh_preserve_attributes = False
me_cube_021.use_mirror_vertex_groups = False
me_cube_021.update()
me_cylinder = bpy.data.meshes.new('Cylinder')
me_cylinder.from_pydata([(-3.2, -3.341, -0.6), (-3.2, -5.341, -0.6), (-2.493, -3.341, -0.8929), (-2.493, -5.341, -0.8929), (-2.2, -3.341, -1.6), (-2.2, -5.341, -1.6), (-2.493, -3.341, -2.307), (-2.493, -5.341, -2.307), (-2.616, -4.917, -2.48), (-3.2, -5.341, -2.6), (-3.907, -3.341, -2.307), (-3.907, -5.341, -2.307), (-4.2, -3.341, -1.6), (-4.2, -5.341, -1.6), (-3.538, -3.217, -0.5406), (-3.907, -5.341, -0.8929), (-3.2, 0.318, -0.836), (-2.66, 0.318, -1.06), (-2.436, 0.318, -1.6), (-2.66, 0.318, -2.14), (-3.2, 0.318, -2.364), (-3.74, 0.318, -2.14), (-3.964, 0.318, -1.6), (-3.74, 0.318, -1.06), (-3.2, 0.7953, -1.434), (-3.083, 0.7953, -1.483), (-3.034, 0.7953, -1.6), (-3.083, 0.7953, -1.717), (-3.2, 0.7953, -1.766), (-3.317, 0.7953, -1.717), (-3.366, 0.7953, -1.6), (-3.317, 0.7953, -1.483), (-3.2, -5.712, -1.037), (-2.802, -5.712, -1.202), (-2.637, -5.712, -1.6), (-2.802, -5.712, -1.998), (-3.2, -5.712, -2.163), (-3.598, -5.712, -1.998), (-3.763, -5.712, -1.6), (-3.598, -5.712, -1.202), (-3.2, -5.977, -0.6866), (-2.554, -5.977, -0.9541), (-2.287, -5.977, -1.6), (-2.554, -5.977, -2.246), (-3.2, -5.977, -2.513), (-3.846, -5.977, -2.246), (-4.113, -5.977, -1.6), (-3.846, -5.977, -0.9541), (-3.2, -6.401, -0.6866), (-2.554, -6.401, -0.9541), (-2.287, -6.401, -1.6), (-2.554, -6.401, -2.246), (-3.2, -6.401, -2.513), (-3.846, -6.401, -2.246), (-4.113, -6.401, -1.6), (-3.846, -6.401, -0.9541), (-3.2, -6.773, -0.9385), (-2.732, -6.773, -1.132), (-2.538, -6.773, -1.6), (-2.732, -6.773, -2.068), (-3.2, -6.773, -2.262), (-3.668, -6.773, -2.068), (-3.862, -6.773, -1.6), (-3.668, -6.773, -1.132), (-3.358, -3.225, -0.7205), (-3.358, -4.668, -0.7205), (-4.08, -4.668, -1.442), (-4.08, -3.225, -1.442), (-2.616, -4.922, -2.324), (-3.868, -4.668, -0.9317), (-3.909, -0.5867, -1.442), (-3.748, -0.5867, -1.052), (-3.358, -0.5867, -0.8906), (-3.538, -4.659, -0.5406), (-4.259, -4.659, -1.262), (-4.259, -3.217, -1.262), (-4.048, -3.217, -0.7518), (-4.048, -4.659, -0.7518), (-4.089, -0.5785, -1.262), (-3.928, -0.5785, -0.8721), (-3.538, -0.5785, -0.7107), (-2.616, -3.269, -2.324), (-3.2, -4.922, -2.566), (-3.784, -3.269, -2.324), (-3.784, -4.922, -2.324), (-2.754, -0.245, -2.186), (-3.2, -0.245, -2.371), (-3.646, -0.245, -2.186), (-2.616, -3.264, -2.48), (-3.2, -3.264, -2.722), (-3.2, -4.917, -2.722), (-3.784, -3.264, -2.48), (-3.784, -4.917, -2.48), (-2.754, -0.24, -2.342), (-3.2, -0.24, -2.527), (-3.646, -0.24, -2.342), (-3.803, 0.3976, -1.506), (-3.654, 0.3976, -1.146), (-3.294, 0.3976, -0.9971), (-3.404, 0.7157, -1.506), (-3.372, 0.7157, -1.428), (-3.294, 0.7157, -1.396), (-3.294, 0.3976, -2.203), (-3.654, 0.3976, -2.054), (-3.803, 0.3976, -1.694), (-3.294, 0.7157, -1.804), (-3.372, 0.7157, -1.772), (-3.404, 0.7157, -1.694), (-2.597, 0.3976, -1.694), (-2.746, 0.3976, -2.054), (-3.106, 0.3976, -2.203), (-2.996, 0.7157, -1.694), (-3.028, 0.7157, -1.772), (-3.106, 0.7157, -1.804), (-3.106, 0.3976, -0.9971), (-2.746, 0.3976, -1.146), (-2.597, 0.3976, -1.506), (-3.106, 0.7157, -1.396), (-3.028, 0.7157, -1.428), (-2.996, 0.7157, -1.506), (-3.856, 0.4912, -1.454), (-3.706, 0.4912, -1.094), (-3.346, 0.4912, -0.9444), (-3.457, 0.8093, -1.454), (-3.424, 0.8093, -1.376), (-3.346, 0.8093, -1.343), (-3.346, 0.4912, -2.256), (-3.706, 0.4912, -2.106), (-3.856, 0.4912, -1.746), (-3.346, 0.8093, -1.857), (-3.424, 0.8093, -1.824), (-3.457, 0.8093, -1.746), (-2.544, 0.4912, -1.746), (-2.694, 0.4912, -2.106), (-3.054, 0.4912, -2.256), (-2.943, 0.8093, -1.746), (-2.976, 0.8093, -1.824), (-3.054, 0.8093, -1.857), (-3.054, 0.4912, -0.9444), (-2.694, 0.4912, -1.094), (-2.544, 0.4912, -1.454), (-3.054, 0.8093, -1.343), (-2.976, 0.8093, -1.376), (-2.943, 0.8093, -1.454)], [], [(0, 1, 3, 2), (2, 3, 5, 4), (4, 5, 7, 6), (20, 19, 85, 86), (6, 7, 68, 81), (10, 11, 13, 12), (1, 15, 39, 32), (13, 15, 69, 66), (16, 23, 71, 72), (0, 16, 72, 64), (23, 16, 98, 97), (1, 0, 64, 65), (10, 12, 22, 21), (7, 9, 82, 68), (10, 21, 87, 83), (4, 6, 19, 18), (2, 4, 18, 17), (0, 2, 17, 16), (24, 25, 26, 27, 28, 29, 30, 31), (31, 30, 99, 100), (21, 22, 104, 103), (29, 28, 105, 106), (19, 20, 110, 109), (27, 26, 111, 112), (25, 24, 117, 118), (16, 17, 115, 114), (32, 39, 47, 40), (15, 13, 38, 39), (13, 11, 37, 38), (11, 9, 36, 37), (9, 7, 35, 36), (7, 5, 34, 35), (5, 3, 33, 34), (3, 1, 32, 33), (40, 47, 55, 48), (39, 38, 46, 47), (38, 37, 45, 46), (37, 36, 44, 45), (36, 35, 43, 44), (35, 34, 42, 43), (34, 33, 41, 42), (33, 32, 40, 41), (48, 55, 63, 56), (47, 46, 54, 55), (46, 45, 53, 54), (45, 44, 52, 53), (44, 43, 51, 52), (43, 42, 50, 51), (42, 41, 49, 50), (41, 40, 48, 49), (57, 56, 63, 62, 61, 60, 59, 58), (55, 54, 62, 63), (54, 53, 61, 62), (53, 52, 60, 61), (52, 51, 59, 60), (51, 50, 58, 59), (50, 49, 57, 58), (49, 48, 56, 57), (72, 71, 79, 80), (64, 72, 80, 14), (67, 66, 74, 75), (66, 69, 77, 74), (12, 13, 66, 67), (22, 12, 67, 70), (15, 1, 65, 69), (23, 22, 70, 71), (76, 77, 73, 14), (75, 74, 77, 76), (76, 14, 80, 79), (75, 76, 79, 78), (69, 65, 73, 77), (70, 67, 75, 78), (65, 64, 14, 73), (71, 70, 78, 79), (83, 87, 95, 91), (81, 68, 8, 88), (85, 81, 88, 93), (68, 82, 90, 8), (9, 11, 84, 82), (21, 20, 86, 87), (19, 6, 81, 85), (11, 10, 83, 84), (88, 8, 90, 89), (89, 90, 92, 91), (89, 91, 95, 94), (88, 89, 94, 93), (86, 85, 93, 94), (82, 84, 92, 90), (87, 86, 94, 95), (84, 83, 91, 92), (106, 105, 129, 130), (114, 115, 139, 138), (16, 24, 101, 98), (24, 31, 100, 101), (22, 23, 97, 96), (30, 22, 96, 99), (99, 96, 120, 123), (110, 113, 137, 134), (30, 29, 106, 107), (28, 20, 102, 105), (22, 30, 107, 104), (20, 21, 103, 102), (103, 104, 128, 127), (98, 101, 125, 122), (26, 18, 108, 111), (28, 27, 112, 113), (20, 28, 113, 110), (18, 19, 109, 108), (113, 112, 136, 137), (102, 103, 127, 126), (24, 16, 114, 117), (17, 18, 116, 115), (18, 26, 119, 116), (26, 25, 118, 119), (121, 122, 125, 124), (120, 121, 124, 123), (127, 128, 131, 130), (126, 127, 130, 129), (133, 134, 137, 136), (132, 133, 136, 135), (139, 140, 143, 142), (138, 139, 142, 141), (115, 116, 140, 139), (96, 97, 121, 120), (107, 106, 130, 131), (111, 108, 132, 135), (118, 117, 141, 142), (97, 98, 122, 121), (104, 107, 131, 128), (108, 109, 133, 132), (119, 118, 142, 143), (100, 99, 123, 124), (109, 110, 134, 133), (117, 114, 138, 141), (101, 100, 124, 125), (105, 102, 126, 129), (112, 111, 135, 136), (116, 119, 143, 140)])
me_cylinder.polygons.foreach_set('use_smooth', [True] * 138)
me_cylinder.materials.append(mat_material)
me_cylinder.use_remesh_preserve_volume = False
me_cylinder.use_remesh_preserve_attributes = False
me_cylinder.use_mirror_vertex_groups = False
me_cylinder.update()
me_cube_017 = bpy.data.meshes.new('Cube.017')
me_cube_017.from_pydata([(-1.0, -1.998, -1.0), (-0.9107, 0.8023, -1.0), (1.0, -1.998, -1.0), (0.9107, 0.8023, -1.0), (-1.0, -1.998, 1.0), (-0.9107, 0.8023, 1.0), (1.0, -1.998, 1.0), (0.9107, 0.8023, 1.0), (-0.8325, 2.646, -0.7547), (0.8325, 2.646, -0.7547), (-0.8325, 2.646, 0.7547), (0.8325, 2.646, 0.7547), (-0.6315, 4.526, -0.1179), (0.6315, 4.526, -0.1179), (-0.6315, 4.526, 0.1179), (0.6315, 4.526, 0.1179), (-1.613, -1.998, 0.0), (-1.469, 0.8023, 0.0), (1.613, -1.998, 0.0), (1.469, 0.8023, 0.0), (-1.354, 2.646, 0.0), (1.354, 2.646, 0.0), (-0.6717, 4.526, 0.0), (0.6717, 4.526, 0.0), (-0.8659, -3.241, -0.8659), (0.8659, -3.241, -0.8659), (-0.8659, -3.241, 0.8659), (0.8659, -3.241, 0.8659), (-1.408, -3.241, 0.0), (1.408, -3.241, 0.0), (-0.9513, -0.4704, 1.0), (-0.9513, -0.4704, -1.0), (0.9513, -0.4704, 1.0), (0.9513, -0.4704, -1.0), (-1.519, -0.4704, 0.0), (1.519, -0.4704, 0.0), (-0.9334, 0.09189, 1.0), (0.9334, 0.09189, 1.0), (0.9334, 0.09189, -1.0), (-0.9334, 0.09189, -1.0), (1.49, 0.09189, 0.0), (-1.49, 0.09189, 0.0), (0.0, 0.8023, 1.0), (0.0, 0.8023, -1.0), (0.0, -1.998, 1.0), (0.0, -1.998, -1.0), (0.0, 2.646, 0.7547), (0.0, 2.646, -0.7547), (0.0, 4.526, 0.1179), (0.0, 4.526, -0.1179), (0.0, 4.526, 0.0), (0.0, -3.241, 0.8659), (0.0, -3.241, -0.8659), (0.0, -3.241, 0.0), (0.0, -0.4704, 1.0), (0.0, -0.4704, -1.0), (0.0, 0.09189, 1.0), (0.0, 0.09189, -1.0), (-1.465, 0.0631, 0.05121), (-1.487, -0.4416, 0.05121), (-1.058, -0.4416, 0.806), (-1.045, 0.0631, 0.806), (-1.269, 0.0563, -0.05869), (-1.291, -0.4484, -0.05869), (-0.8627, -0.4484, 0.6961), (-0.8491, 0.0563, 0.6961), (1.465, 0.0631, 0.05121), (1.487, -0.4416, 0.05121), (1.058, -0.4416, 0.806), (1.045, 0.0631, 0.806), (1.269, 0.0563, -0.05869), (1.291, -0.4484, -0.05869), (0.8627, -0.4484, 0.6961), (0.8491, 0.0563, 0.6961), (2.131e-17, 3.531, -0.4533), (-0.2827, 3.531, -0.4533), (2.131e-17, 4.198, -0.2273), (0.04961, 4.432, -0.299), (0.2827, 3.531, -0.4533), (0.1277, 4.432, -0.32), (2.131e-17, 3.529, -0.5591), (-0.2827, 3.529, -0.5591), (2.131e-17, 4.201, -0.7717), (0.2058, 4.433, -0.5418), (0.2827, 3.529, -0.5591), (0.1849, 4.433, -0.6199), (2.131e-17, 4.432, -0.2264), (0.1277, 4.433, -0.6771), (2.131e-17, 4.434, -0.7707), (0.04961, 4.434, -0.698), (8.842e-10, 4.434, -0.698), (8.842e-10, 4.432, -0.299), (-0.06768, 4.198, -0.2273), (-0.2808, 4.199, -0.4404), (-0.2814, 3.997, -0.2957), (-0.3832, 4.375, -0.1673), (-0.1742, 4.199, -0.2559), (-0.2522, 4.199, -0.3338), (0.2808, 4.199, -0.4404), (0.06768, 4.198, -0.2273), (0.3832, 4.375, -0.1673), (0.2814, 3.997, -0.2957), (0.2522, 4.199, -0.3338), (0.1742, 4.199, -0.2559), (-0.2808, 4.2, -0.5586), (-0.06768, 4.201, -0.7717), (-0.2814, 3.997, -0.7074), (-0.2522, 4.2, -0.6651), (-0.1742, 4.201, -0.7431), (0.06768, 4.201, -0.7717), (0.2808, 4.2, -0.5586), (0.2814, 3.997, -0.7074), (0.1742, 4.201, -0.7431), (0.2522, 4.2, -0.6651), (-0.2808, 4.433, -0.4394), (-0.06768, 4.432, -0.2264), (-0.2522, 4.432, -0.3329), (-0.1742, 4.432, -0.2549), (0.06768, 4.432, -0.2264), (0.2808, 4.433, -0.4394), (0.1742, 4.432, -0.2549), (0.2522, 4.432, -0.3329), (-0.06768, 4.434, -0.7707), (-0.2808, 4.433, -0.5576), (-0.1742, 4.434, -0.7422), (-0.2522, 4.433, -0.6642), (0.2808, 4.433, -0.5576), (0.06768, 4.434, -0.7707), (0.2522, 4.433, -0.6642), (0.1742, 4.434, -0.7422), (0.1849, 4.432, -0.3771), (0.2058, 4.433, -0.4552), (-0.1849, 4.432, -0.3771), (-0.2058, 4.433, -0.4552), (-0.1277, 4.432, -0.32), (-0.04961, 4.432, -0.299), (-0.1277, 4.433, -0.6771), (-0.04961, 4.434, -0.698), (-0.1849, 4.433, -0.6199), (-0.2058, 4.433, -0.5418), (0.04961, 4.155, -0.3002), (2.023e-07, 4.155, -0.3002), (-0.1277, 4.155, -0.3211), (-0.1849, 4.155, -0.3783), (0.2058, 4.156, -0.543), (0.2058, 4.156, -0.4563), (-0.0496, 4.155, -0.3002), (-0.1849, 4.156, -0.6211), (-0.1277, 4.157, -0.6782), (-0.0496, 4.157, -0.6992), (-0.2058, 4.156, -0.4563), (0.1849, 4.155, -0.3783), (2.023e-07, 4.157, -0.6992), (0.04961, 4.157, -0.6992), (-0.2058, 4.156, -0.543), (0.1277, 4.155, -0.3211), (0.1849, 4.156, -0.6211), (0.1277, 4.157, -0.6782), (0.2824, 3.661, -0.5394), (0.2824, 3.663, -0.4704), (-0.2824, 3.661, -0.5394), (-0.2824, 3.663, -0.4704), (-0.2811, 4.098, -0.462), (-0.2815, 3.966, -0.3676), (0.2815, 3.966, -0.3676), (0.2811, 4.098, -0.462), (-0.2815, 3.967, -0.636), (-0.2811, 4.099, -0.539), (0.2811, 4.099, -0.539), (0.2815, 3.967, -0.636), (0.3902, 3.662, -0.5394), (0.3902, 3.663, -0.4704), (-0.3902, 3.662, -0.5394), (-0.3902, 3.663, -0.4704), (-0.3889, 4.099, -0.462), (-0.3893, 3.966, -0.3676), (0.3893, 3.966, -0.3676), (0.3889, 4.099, -0.462), (-0.3893, 3.967, -0.636), (-0.3889, 4.099, -0.539), (0.3889, 4.099, -0.539), (0.3893, 3.967, -0.636)], [], [(41, 17, 1, 39), (43, 1, 8, 47), (33, 55, 57, 38), (16, 0, 24, 28), (3, 9, 21, 19), (56, 42, 5, 36), (13, 9, 78, 101, 100), (9, 47, 74, 78), (40, 38, 3, 19), (17, 5, 10, 20), (19, 21, 11, 7), (9, 13, 23, 21), (23, 13, 49, 50), (20, 10, 14, 22), (36, 5, 17, 41), (38, 57, 43, 3), (54, 32, 37, 56), (18, 29, 25, 2), (1, 17, 20, 8), (21, 23, 15, 11), (2, 45, 55, 33), (8, 20, 22, 12), (53, 28, 24, 52), (51, 26, 28, 53), (44, 51, 27, 6), (44, 4, 26, 51), (18, 2, 33, 35), (4, 16, 28, 26), (15, 23, 50, 48), (4, 30, 34, 16), (44, 54, 30, 4), (7, 11, 46, 42), (37, 40, 19, 7), (16, 34, 31, 0), (56, 37, 7, 42), (32, 68, 69, 37), (30, 36, 61, 60), (54, 56, 36, 30), (11, 15, 48, 46), (34, 41, 39, 31), (31, 39, 57, 55), (43, 47, 9, 3), (6, 18, 35, 32), (51, 53, 29, 27), (22, 50, 49, 12), (14, 48, 50, 22), (6, 27, 29, 18), (10, 46, 48, 14), (0, 45, 52, 24), (0, 31, 55, 45), (44, 6, 32, 54), (35, 33, 38, 40), (2, 25, 52, 45), (39, 1, 43, 57), (53, 52, 25, 29), (5, 42, 46, 10), (60, 61, 65, 64), (41, 34, 59, 58), (34, 30, 60, 59), (36, 41, 58, 61), (64, 65, 62, 63), (58, 59, 63, 62), (61, 58, 62, 65), (59, 60, 64, 63), (68, 72, 73, 69), (40, 66, 67, 35), (35, 67, 68, 32), (37, 69, 66, 40), (72, 71, 70, 73), (66, 70, 71, 67), (69, 73, 70, 66), (67, 71, 72, 68), (78, 74, 80, 84), (8, 12, 95, 94, 75), (84, 111, 169, 158), (98, 110, 126, 119), (47, 8, 75, 74), (75, 94, 163, 161), (109, 82, 88, 127), (122, 124, 136, 137), (104, 93, 114, 123), (74, 75, 81, 80), (76, 99, 118, 86), (49, 13, 100, 99, 76), (88, 122, 137, 90), (79, 130, 151, 155), (92, 76, 86, 115), (80, 82, 109, 111, 84), (80, 81, 106, 105, 82), (82, 105, 122, 88), (92, 96, 97, 93, 94, 95), (98, 102, 103, 99, 100, 101), (104, 107, 106), (107, 108, 106), (108, 105, 106), (109, 112, 111), (112, 113, 111), (113, 110, 111), (109, 127, 129, 112), (112, 129, 128, 113), (113, 128, 126, 110), (118, 99, 103, 120), (120, 103, 102, 121), (121, 102, 98, 119), (114, 93, 97, 116), (116, 97, 96, 117), (117, 96, 92, 115), (122, 105, 108, 124), (124, 108, 107, 125), (125, 107, 104, 123), (12, 49, 76, 92, 95), (138, 139, 154, 147), (114, 116, 132, 133), (118, 120, 79, 77), (127, 88, 90, 89), (129, 127, 89, 87), (124, 125, 138, 136), (116, 117, 134, 132), (120, 121, 130, 79), (119, 126, 83, 131), (128, 129, 87, 85), (123, 114, 133, 139), (125, 123, 139, 138), (86, 118, 77, 91), (117, 115, 135, 134), (115, 86, 91, 135), (121, 119, 131, 130), (126, 128, 85, 83), (150, 143, 142, 146, 141, 152, 149, 148, 147, 154), (141, 140, 155, 151, 145, 144, 156, 157, 153, 152), (130, 131, 145, 151), (91, 77, 140, 141), (90, 137, 149, 152), (83, 85, 156, 144), (132, 134, 142, 143), (89, 90, 152, 153), (134, 135, 146, 142), (87, 89, 153, 157), (131, 83, 144, 145), (136, 138, 147, 148), (137, 136, 148, 149), (77, 79, 155, 140), (133, 132, 143, 150), (85, 87, 157, 156), (135, 91, 141, 146), (139, 133, 150, 154), (163, 162, 174, 175), (169, 168, 180, 181), (104, 106, 166, 167), (78, 84, 158, 159), (93, 104, 167, 162), (98, 101, 164, 165), (111, 110, 168, 169), (81, 75, 161, 160), (110, 98, 165, 168), (106, 81, 160, 166), (94, 93, 162, 163), (101, 78, 159, 164), (173, 175, 174, 179, 178, 172), (177, 176, 171, 170, 181, 180), (168, 165, 177, 180), (161, 163, 175, 173), (165, 164, 176, 177), (164, 159, 171, 176), (159, 158, 170, 171), (162, 167, 179, 174), (167, 166, 178, 179), (158, 169, 181, 170), (160, 161, 173, 172), (166, 160, 172, 178)])
me_cube_017.polygons.foreach_set('use_smooth', [True] * 170)
me_cube_017.materials.append(mat_material_006)
me_cube_017.use_remesh_preserve_volume = False
me_cube_017.use_remesh_preserve_attributes = False
me_cube_017.use_mirror_vertex_groups = False
me_cube_017.update()
me_cube_014 = bpy.data.meshes.new('Cube.014')
me_cube_014.from_pydata([(-1.531, -0.9315, -0.8041), (-1.318, 2.228, -0.7833), (1.318, 2.228, -0.7833), (1.531, -0.9315, -0.8041), (-1.531, -1.0, 1.0), (-1.318, 2.228, 0.7833), (1.318, 2.228, 0.7833), (1.531, -1.0, 1.0), (-0.6281, 4.808, -0.3566), (0.6281, 4.808, -0.3566), (-0.6281, 4.808, 0.3566), (0.6281, 4.808, 0.3566)], [], [(4, 5, 1, 0), (2, 1, 8, 9), (6, 7, 3, 2), (7, 4, 0, 3), (0, 1, 2, 3), (7, 6, 5, 4), (10, 11, 9, 8), (6, 2, 9, 11), (5, 6, 11, 10), (1, 5, 10, 8)])
me_cube_014.polygons.foreach_set('use_smooth', [True] * 10)
me_cube_014.materials.append(mat_material_003)
me_cube_014.use_remesh_preserve_volume = False
me_cube_014.use_remesh_preserve_attributes = False
me_cube_014.use_mirror_vertex_groups = False
me_cube_014.update()
me_cylinder_005 = bpy.data.meshes.new('Cylinder.005')
me_cylinder_005.from_pydata([(0.0, 1.0, -1.0), (0.0, 1.0, 1.0), (0.1951, 0.9808, -1.0), (0.1951, 0.9808, 1.0), (0.3827, 0.9239, -1.0), (0.3827, 0.9239, 1.0), (0.5556, 0.8315, -1.0), (0.5556, 0.8315, 1.0), (0.7071, 0.7071, -1.0), (0.7071, 0.7071, 1.0), (0.8315, 0.5556, -1.0), (0.8315, 0.5556, 1.0), (0.9239, 0.3827, -1.0), (0.9239, 0.3827, 1.0), (0.9808, 0.1951, -1.0), (0.9808, 0.1951, 1.0), (1.0, 7.55e-08, -1.0), (1.0, 7.55e-08, 1.0), (0.9808, -0.1951, -1.0), (0.9808, -0.1951, 1.0), (0.9239, -0.3827, -1.0), (0.9239, -0.3827, 1.0), (0.8315, -0.5556, -1.0), (0.8315, -0.5556, 1.0), (0.7071, -0.7071, -1.0), (0.7071, -0.7071, 1.0), (0.5556, -0.8315, -1.0), (0.5556, -0.8315, 1.0), (0.3827, -0.9239, -1.0), (0.3827, -0.9239, 1.0), (0.1951, -0.9808, -1.0), (0.1951, -0.9808, 1.0), (-3.258e-07, -1.0, -1.0), (-3.258e-07, -1.0, 1.0), (-0.1951, -0.9808, -1.0), (-0.1951, -0.9808, 1.0), (-0.3827, -0.9239, -1.0), (-0.3827, -0.9239, 1.0), (-0.5556, -0.8315, -1.0), (-0.5556, -0.8315, 1.0), (-0.7071, -0.7071, -1.0), (-0.7071, -0.7071, 1.0), (-0.8315, -0.5556, -1.0), (-0.8315, -0.5556, 1.0), (-0.9239, -0.3827, -1.0), (-0.9239, -0.3827, 1.0), (-0.9808, -0.1951, -1.0), (-0.9808, -0.1951, 1.0), (-1.0, 9.656e-07, -1.0), (-1.0, 9.656e-07, 1.0), (-0.9808, 0.1951, -1.0), (-0.9808, 0.1951, 1.0), (-0.9239, 0.3827, -1.0), (-0.9239, 0.3827, 1.0), (-0.8315, 0.5556, -1.0), (-0.8315, 0.5556, 1.0), (-0.7071, 0.7071, -1.0), (-0.7071, 0.7071, 1.0), (-0.5556, 0.8315, -1.0), (-0.5556, 0.8315, 1.0), (-0.3827, 0.9239, -1.0), (-0.3827, 0.9239, 1.0), (-0.1951, 0.9808, -1.0), (-0.1951, 0.9808, 1.0)], [], [(0, 1, 3, 2), (2, 3, 5, 4), (4, 5, 7, 6), (6, 7, 9, 8), (8, 9, 11, 10), (10, 11, 13, 12), (12, 13, 15, 14), (14, 15, 17, 16), (16, 17, 19, 18), (18, 19, 21, 20), (20, 21, 23, 22), (22, 23, 25, 24), (24, 25, 27, 26), (26, 27, 29, 28), (28, 29, 31, 30), (30, 31, 33, 32), (32, 33, 35, 34), (34, 35, 37, 36), (36, 37, 39, 38), (38, 39, 41, 40), (40, 41, 43, 42), (42, 43, 45, 44), (44, 45, 47, 46), (46, 47, 49, 48), (48, 49, 51, 50), (50, 51, 53, 52), (52, 53, 55, 54), (54, 55, 57, 56), (56, 57, 59, 58), (58, 59, 61, 60), (3, 1, 63, 61, 59, 57, 55, 53, 51, 49, 47, 45, 43, 41, 39, 37, 35, 33, 31, 29, 27, 25, 23, 21, 19, 17, 15, 13, 11, 9, 7, 5), (60, 61, 63, 62), (62, 63, 1, 0), (0, 2, 4, 6, 8, 10, 12, 14, 16, 18, 20, 22, 24, 26, 28, 30, 32, 34, 36, 38, 40, 42, 44, 46, 48, 50, 52, 54, 56, 58, 60, 62)])
me_cylinder_005.polygons.foreach_set('use_smooth', [True] * 34)
me_cylinder_005.materials.append(mat_material_016)
me_cylinder_005.use_remesh_preserve_volume = False
me_cylinder_005.use_remesh_preserve_attributes = False
me_cylinder_005.use_mirror_vertex_groups = False
me_cylinder_005.update()
me_cube_011 = bpy.data.meshes.new('Cube.011')
me_cube_011.from_pydata([(0.04809, -1.133, -0.1747), (0.04809, -1.304, 0.172), (-0.1841, 1.715, -0.137), (-0.1841, 1.715, 0.1286), (0.5818, -1.088, -0.1747), (0.5818, -1.259, 0.172), (0.3497, 1.76, -0.137), (0.3497, 1.76, 0.1286), (-0.1313, 0.3239, -0.1843), (-0.1313, 0.3293, 0.1868), (0.4101, 0.3687, -0.1843), (0.4101, 0.3741, 0.1868), (-0.1577, 1.022, 0.1577), (0.3984, 1.068, -0.1771), (-0.1577, 1.02, -0.1607), (0.3984, 1.071, 0.1741)], [], [(14, 12, 3, 2), (2, 3, 7, 6), (10, 11, 5, 4), (4, 5, 1, 0), (8, 10, 4, 0), (11, 9, 1, 5), (15, 12, 9, 11), (14, 13, 10, 8), (13, 15, 11, 10), (0, 1, 9, 8), (6, 7, 15, 13), (2, 6, 13, 14), (7, 3, 12, 15), (8, 9, 12, 14)])
me_cube_011.materials.append(mat_material_001)
me_cube_011.use_remesh_preserve_volume = False
me_cube_011.use_remesh_preserve_attributes = False
me_cube_011.use_mirror_vertex_groups = False
me_cube_011.update()
me_cylinder_001 = bpy.data.meshes.new('Cylinder.001')
me_cylinder_001.from_pydata([(0.0, 1.0, -1.0), (0.0, 1.0, 1.0), (0.1951, 0.9808, -1.0), (0.1951, 0.9808, 1.0), (0.3827, 0.9239, -1.0), (0.3827, 0.9239, 1.0), (0.5556, 0.8315, -1.0), (0.5556, 0.8315, 1.0), (0.7071, 0.7071, -1.0), (0.7071, 0.7071, 1.0), (0.8315, 0.5556, -1.0), (0.8315, 0.5556, 1.0), (0.9239, 0.3827, -1.0), (0.9239, 0.3827, 1.0), (0.9808, 0.1951, -1.0), (0.9808, 0.1951, 1.0), (1.0, 7.55e-08, -1.0), (1.0, 7.55e-08, 1.0), (0.9808, -0.1951, -1.0), (0.9808, -0.1951, 1.0), (0.9239, -0.3827, -1.0), (0.9239, -0.3827, 1.0), (0.8315, -0.5556, -1.0), (0.8315, -0.5556, 1.0), (0.7071, -0.7071, -1.0), (0.7071, -0.7071, 1.0), (0.5556, -0.8315, -1.0), (0.5556, -0.8315, 1.0), (0.3827, -0.9239, -1.0), (0.3827, -0.9239, 1.0), (0.1951, -0.9808, -1.0), (0.1951, -0.9808, 1.0), (-3.258e-07, -1.0, -1.0), (-3.258e-07, -1.0, 1.0), (-0.1951, -0.9808, -1.0), (-0.1951, -0.9808, 1.0), (-0.3827, -0.9239, -1.0), (-0.3827, -0.9239, 1.0), (-0.5556, -0.8315, -1.0), (-0.5556, -0.8315, 1.0), (-0.7071, -0.7071, -1.0), (-0.7071, -0.7071, 1.0), (-0.8315, -0.5556, -1.0), (-0.8315, -0.5556, 1.0), (-0.9239, -0.3827, -1.0), (-0.9239, -0.3827, 1.0), (-0.9808, -0.1951, -1.0), (-0.9808, -0.1951, 1.0), (-1.0, 9.656e-07, -1.0), (-1.0, 9.656e-07, 1.0), (-0.9808, 0.1951, -1.0), (-0.9808, 0.1951, 1.0), (-0.9239, 0.3827, -1.0), (-0.9239, 0.3827, 1.0), (-0.8315, 0.5556, -1.0), (-0.8315, 0.5556, 1.0), (-0.7071, 0.7071, -1.0), (-0.7071, 0.7071, 1.0), (-0.5556, 0.8315, -1.0), (-0.5556, 0.8315, 1.0), (-0.3827, 0.9239, -1.0), (-0.3827, 0.9239, 1.0), (-0.1951, 0.9808, -1.0), (-0.1951, 0.9808, 1.0)], [], [(0, 1, 3, 2), (2, 3, 5, 4), (4, 5, 7, 6), (6, 7, 9, 8), (8, 9, 11, 10), (10, 11, 13, 12), (12, 13, 15, 14), (14, 15, 17, 16), (16, 17, 19, 18), (18, 19, 21, 20), (20, 21, 23, 22), (22, 23, 25, 24), (24, 25, 27, 26), (26, 27, 29, 28), (28, 29, 31, 30), (30, 31, 33, 32), (32, 33, 35, 34), (34, 35, 37, 36), (36, 37, 39, 38), (38, 39, 41, 40), (40, 41, 43, 42), (42, 43, 45, 44), (44, 45, 47, 46), (46, 47, 49, 48), (48, 49, 51, 50), (50, 51, 53, 52), (52, 53, 55, 54), (54, 55, 57, 56), (56, 57, 59, 58), (58, 59, 61, 60), (3, 1, 63, 61, 59, 57, 55, 53, 51, 49, 47, 45, 43, 41, 39, 37, 35, 33, 31, 29, 27, 25, 23, 21, 19, 17, 15, 13, 11, 9, 7, 5), (60, 61, 63, 62), (62, 63, 1, 0), (0, 2, 4, 6, 8, 10, 12, 14, 16, 18, 20, 22, 24, 26, 28, 30, 32, 34, 36, 38, 40, 42, 44, 46, 48, 50, 52, 54, 56, 58, 60, 62)])
me_cylinder_001.polygons.foreach_set('use_smooth', [True] * 34)
me_cylinder_001.materials.append(mat_material_016)
me_cylinder_001.use_remesh_preserve_volume = False
me_cylinder_001.use_remesh_preserve_attributes = False
me_cylinder_001.use_mirror_vertex_groups = False
me_cylinder_001.update()
me_cube_009 = bpy.data.meshes.new('Cube.009')
me_cube_009.from_pydata([(0.4362, 1.132, -0.3964), (0.4362, 1.132, 0.6036), (-0.5638, 1.132, -0.3964), (-0.5638, 1.132, 0.6036), (0.4362, 0.39, -0.3964), (0.4362, 0.39, 0.6036), (-0.5638, 0.39, -0.3964), (-0.5638, 0.39, 0.6036), (0.252, 1.132, 0.4194), (0.252, 1.132, -0.2122), (-0.3796, 1.132, -0.2122), (-0.3796, 1.132, 0.4194), (0.252, 1.354, 0.4194), (0.252, 1.354, -0.2122), (-0.3796, 1.354, -0.2122), (-0.3796, 1.354, 0.4194), (0.07572, 1.354, 0.2431), (0.07572, 1.354, -0.03587), (-0.2032, 1.354, -0.03587), (-0.2032, 1.354, 0.2431), (0.07572, 0.7329, 0.2431), (0.07572, 0.7329, -0.03587), (-0.2032, 0.7329, -0.03587), (-0.2032, 0.7329, 0.2431), (1.316, 0.39, 0.6036), (1.316, 0.39, -0.3964), (1.316, 1.132, 0.6036), (1.316, 1.132, -0.3964), (1.316, -0.1309, 0.6036), (1.316, -0.1309, -0.3964), (0.4362, -0.1309, 0.6036), (0.4362, -0.1309, -0.3964), (-0.5638, -0.1309, -0.3964), (-0.5638, -0.1309, 0.6036), (-1.207, 1.132, -0.04342), (-1.207, 1.132, -1.043), (-1.207, 0.39, -0.04342), (-1.207, 0.39, -1.043), (-1.207, -0.1309, -1.043), (-1.207, -0.1309, -0.04342)], [], [(4, 0, 27, 25), (1, 8, 11, 3), (9, 13, 12, 8), (3, 11, 10, 2), (2, 10, 9, 0), (0, 9, 8, 1), (15, 19, 18, 14), (11, 15, 14, 10), (10, 14, 13, 9), (8, 12, 15, 11), (17, 21, 20, 16), (14, 18, 17, 13), (12, 16, 19, 15), (13, 17, 16, 12), (21, 22, 23, 20), (19, 23, 22, 18), (18, 22, 21, 17), (16, 20, 23, 19), (3, 2, 35, 34), (3, 7, 5, 1), (0, 4, 6, 2), (25, 27, 26, 24), (1, 5, 24, 26), (5, 7, 33, 30), (33, 32, 31, 29, 28, 30), (24, 5, 30, 28), (33, 7, 36, 39), (6, 4, 31, 32), (25, 24, 28, 29), (4, 25, 29, 31), (1, 26, 27, 0), (35, 37, 36, 34), (36, 37, 38, 39), (32, 33, 39, 38), (7, 3, 34, 36), (6, 32, 38, 37), (2, 6, 37, 35)])
me_cube_009.polygons.foreach_set('use_smooth', [True] * 37)
me_cube_009.materials.append(mat_material_013)
me_cube_009.use_remesh_preserve_volume = False
me_cube_009.use_remesh_preserve_attributes = False
me_cube_009.use_mirror_vertex_groups = False
me_cube_009.update()
me_cube_008 = bpy.data.meshes.new('Cube.008')
me_cube_008.from_pydata([(0.4362, 1.132, -0.3964), (0.4362, 1.132, 0.6036), (0.4362, -0.352, -0.3964), (0.4362, -0.352, 0.6036), (-0.5638, 1.132, -0.3964), (-0.5638, 1.132, 0.6036), (-0.5638, -0.352, -0.3964), (-0.5638, -0.352, 0.6036), (0.252, -0.352, 0.4194), (0.252, -0.352, -0.2122), (-0.3796, -0.352, -0.2122), (-0.3796, -0.352, 0.4194), (0.252, -0.574, 0.4194), (0.252, -0.574, -0.2122), (-0.3796, -0.574, -0.2122), (-0.3796, -0.574, 0.4194), (0.07572, -0.574, 0.2431), (0.07572, -0.574, -0.03587), (-0.2032, -0.574, -0.03587), (-0.2032, -0.574, 0.2431), (0.07572, 0.04704, 0.2431), (0.07572, 0.04704, -0.03587), (-0.2032, 0.04704, -0.03587), (-0.2032, 0.04704, 0.2431), (0.4362, 0.39, -0.3964), (0.4362, 0.39, 0.6036), (-0.5638, 0.39, -0.3964), (-0.5638, 0.39, 0.6036), (0.252, 1.132, 0.4194), (0.252, 1.132, -0.2122), (-0.3796, 1.132, -0.2122), (-0.3796, 1.132, 0.4194), (0.252, 1.354, 0.4194), (0.252, 1.354, -0.2122), (-0.3796, 1.354, -0.2122), (-0.3796, 1.354, 0.4194), (0.07572, 1.354, 0.2431), (0.07572, 1.354, -0.03587), (-0.2032, 1.354, -0.03587), (-0.2032, 1.354, 0.2431), (0.07572, 0.7329, 0.2431), (0.07572, 0.7329, -0.03587), (-0.2032, 0.7329, -0.03587), (-0.2032, 0.7329, 0.2431)], [], [(24, 25, 3, 2), (7, 6, 10, 11), (1, 28, 31, 5), (29, 33, 32, 28), (5, 31, 30, 4), (4, 30, 29, 0), (9, 8, 12, 13), (6, 2, 9, 10), (3, 7, 11, 8), (2, 3, 8, 9), (15, 14, 18, 19), (11, 10, 14, 15), (10, 9, 13, 14), (8, 11, 15, 12), (17, 16, 20, 21), (14, 13, 17, 18), (12, 15, 19, 16), (13, 12, 16, 17), (21, 20, 23, 22), (19, 18, 22, 23), (18, 17, 21, 22), (16, 19, 23, 20), (6, 7, 27, 26), (7, 3, 25, 27), (24, 0, 1, 25), (2, 6, 26, 24), (0, 29, 28, 1), (35, 39, 38, 34), (31, 35, 34, 30), (30, 34, 33, 29), (28, 32, 35, 31), (37, 41, 40, 36), (34, 38, 37, 33), (32, 36, 39, 35), (33, 37, 36, 32), (41, 42, 43, 40), (39, 43, 42, 38), (38, 42, 41, 37), (36, 40, 43, 39), (4, 26, 27, 5), (5, 27, 25, 1), (0, 24, 26, 4)])
me_cube_008.polygons.foreach_set('use_smooth', [True] * 42)
me_cube_008.materials.append(mat_material_013)
me_cube_008.use_remesh_preserve_volume = False
me_cube_008.use_remesh_preserve_attributes = False
me_cube_008.use_mirror_vertex_groups = False
me_cube_008.update()
me_cube_007 = bpy.data.meshes.new('Cube.007')
me_cube_007.from_pydata([(-0.5, -0.5, -0.5), (-0.5, -0.5, 0.5), (-0.5, 0.5, -0.5), (-0.5, 0.5, 0.5), (0.5, -0.5, -0.5), (0.5, -0.5, 0.5), (0.5, 0.5, -0.5), (0.5, 0.5, 0.5), (-0.3158, 0.5, 0.3158), (-0.3158, 0.5, -0.3158), (0.3158, 0.5, -0.3158), (0.3158, 0.5, 0.3158), (-0.3158, 0.722, 0.3158), (-0.3158, 0.722, -0.3158), (0.3158, 0.722, -0.3158), (0.3158, 0.722, 0.3158), (-0.1395, 0.722, 0.1395), (-0.1395, 0.722, -0.1395), (0.1395, 0.722, -0.1395), (0.1395, 0.722, 0.1395), (-0.1395, 0.101, 0.1395), (-0.1395, 0.101, -0.1395), (0.1395, 0.101, -0.1395), (0.1395, 0.101, 0.1395)], [], [(0, 1, 3, 2), (7, 6, 10, 11), (6, 7, 5, 4), (4, 5, 1, 0), (2, 6, 4, 0), (7, 3, 1, 5), (9, 8, 12, 13), (6, 2, 9, 10), (3, 7, 11, 8), (2, 3, 8, 9), (15, 14, 18, 19), (11, 10, 14, 15), (10, 9, 13, 14), (8, 11, 15, 12), (17, 16, 20, 21), (14, 13, 17, 18), (12, 15, 19, 16), (13, 12, 16, 17), (21, 20, 23, 22), (19, 18, 22, 23), (18, 17, 21, 22), (16, 19, 23, 20)])
me_cube_007.polygons.foreach_set('use_smooth', [True] * 22)
me_cube_007.materials.append(mat_material_013)
me_cube_007.use_remesh_preserve_volume = False
me_cube_007.use_remesh_preserve_attributes = False
me_cube_007.use_mirror_vertex_groups = False
me_cube_007.update()
me_cylinder_002 = bpy.data.meshes.new('Cylinder.002')
me_cylinder_002.from_pydata([(0.24, 1.0, -0.9708), (-0.24, 1.0, 0.9708), (0.4294, 0.9808, -0.924), (-0.0506, 0.9808, 1.018), (0.6115, 0.9239, -0.8789), (0.1315, 0.9239, 1.063), (0.7793, 0.8315, -0.8374), (0.2993, 0.8315, 1.104), (0.9264, 0.7071, -0.8011), (0.4465, 0.7071, 1.14), (1.047, 0.5556, -0.7712), (0.5672, 0.5556, 1.17), (1.137, 0.3827, -0.7491), (0.6569, 0.3827, 1.192), (1.192, 0.1951, -0.7354), (0.7121, 0.1951, 1.206), (1.211, -9.537e-07, -0.7308), (0.7308, -9.537e-07, 1.211), (1.192, -0.1951, -0.7354), (0.7121, -0.1951, 1.206), (1.137, -0.3827, -0.7491), (0.6569, -0.3827, 1.192), (1.047, -0.5556, -0.7712), (0.5672, -0.5556, 1.17), (0.9264, -0.7071, -0.8011), (0.4465, -0.7071, 1.14), (0.7793, -0.8315, -0.8374), (0.2993, -0.8315, 1.104), (0.6115, -0.9239, -0.8789), (0.1315, -0.9239, 1.063), (0.4294, -0.9808, -0.924), (-0.0506, -0.9808, 1.018), (0.24, -1.0, -0.9708), (-0.24, -1.0, 0.9708), (0.0506, -0.9808, -1.018), (-0.4294, -0.9808, 0.924), (-0.1315, -0.9239, -1.063), (-0.6115, -0.9239, 0.8789), (-0.2993, -0.8315, -1.104), (-0.7793, -0.8315, 0.8374), (-0.4465, -0.7071, -1.14), (-0.9264, -0.7071, 0.8011), (-0.5672, -0.5556, -1.17), (-1.047, -0.5556, 0.7712), (-0.6569, -0.3827, -1.192), (-1.137, -0.3827, 0.7491), (-0.7121, -0.1951, -1.206), (-1.192, -0.1951, 0.7354), (-0.7308, 0.0, -1.211), (-1.211, 0.0, 0.7308), (-0.7121, 0.1951, -1.206), (-1.192, 0.1951, 0.7354), (-0.6569, 0.3827, -1.192), (-1.137, 0.3827, 0.7491), (-0.5672, 0.5556, -1.17), (-1.047, 0.5556, 0.7712), (-0.4465, 0.7071, -1.14), (-0.9264, 0.7071, 0.8011), (-0.2993, 0.8315, -1.104), (-0.7793, 0.8315, 0.8374), (-0.1315, 0.9239, -1.063), (-0.6115, 0.9239, 0.8789), (0.0506, 0.9808, -1.018), (-0.4294, 0.9808, 0.924), (-0.1092, 0.6774, 1.003), (-0.24, 0.6907, 0.9708), (0.01659, 0.6381, 1.034), (0.1325, 0.5743, 1.063), (0.2341, 0.4884, 1.088), (0.3175, 0.3837, 1.109), (0.3794, 0.2643, 1.124), (0.4176, 0.1347, 1.133), (0.4305, -8.67e-07, 1.137), (0.4176, -0.1347, 1.133), (0.3794, -0.2643, 1.124), (0.3175, -0.3837, 1.109), (0.2341, -0.4884, 1.088), (0.1325, -0.5743, 1.063), (0.01659, -0.6381, 1.034), (-0.1092, -0.6774, 1.003), (-0.24, -0.6907, 0.9708), (-0.3708, -0.6774, 0.9384), (-0.4966, -0.6381, 0.9073), (-0.6125, -0.5743, 0.8787), (-0.7141, -0.4884, 0.8536), (-0.7975, -0.3837, 0.833), (-0.8594, -0.2643, 0.8176), (-0.8976, -0.1347, 0.8082), (-0.9105, -2.065e-07, 0.805), (-0.8976, 0.1347, 0.8082), (-0.8594, 0.2643, 0.8176), (-0.7975, 0.3837, 0.833), (-0.7141, 0.4884, 0.8536), (-0.6125, 0.5743, 0.8787), (-0.4966, 0.6381, 0.9073), (-0.3708, 0.6774, 0.9384), (-0.1755, 0.6774, 1.271), (-0.3063, 0.6907, 1.239), (-0.04968, 0.6381, 1.302), (0.06623, 0.5743, 1.331), (0.1678, 0.4884, 1.356), (0.2512, 0.3837, 1.377), (0.3132, 0.2643, 1.392), (0.3513, 0.1347, 1.401), (0.3642, -9.033e-07, 1.405), (0.3513, -0.1347, 1.401), (0.3132, -0.2643, 1.392), (0.2512, -0.3837, 1.377), (0.1678, -0.4884, 1.356), (0.06623, -0.5743, 1.331), (-0.04968, -0.6381, 1.302), (-0.1755, -0.6774, 1.271), (-0.3063, -0.6907, 1.239), (-0.4371, -0.6774, 1.207), (-0.5628, -0.6381, 1.175), (-0.6788, -0.5743, 1.147), (-0.7804, -0.4884, 1.122), (-0.8637, -0.3837, 1.101), (-0.9257, -0.2643, 1.086), (-0.9639, -0.1347, 1.076), (-0.9767, -2.428e-07, 1.073), (-0.9639, 0.1347, 1.076), (-0.9257, 0.2643, 1.086), (-0.8637, 0.3837, 1.101), (-0.7804, 0.4884, 1.122), (-0.6788, 0.5743, 1.147), (-0.5628, 0.6381, 1.175), (-0.4371, 0.6774, 1.207)], [], [(0, 1, 3, 2), (2, 3, 5, 4), (4, 5, 7, 6), (6, 7, 9, 8), (8, 9, 11, 10), (10, 11, 13, 12), (12, 13, 15, 14), (14, 15, 17, 16), (16, 17, 19, 18), (18, 19, 21, 20), (20, 21, 23, 22), (22, 23, 25, 24), (24, 25, 27, 26), (26, 27, 29, 28), (28, 29, 31, 30), (30, 31, 33, 32), (32, 33, 35, 34), (34, 35, 37, 36), (36, 37, 39, 38), (38, 39, 41, 40), (40, 41, 43, 42), (42, 43, 45, 44), (44, 45, 47, 46), (46, 47, 49, 48), (48, 49, 51, 50), (50, 51, 53, 52), (52, 53, 55, 54), (54, 55, 57, 56), (56, 57, 59, 58), (58, 59, 61, 60), (35, 33, 80, 81), (62, 63, 1, 0), (60, 61, 63, 62), (0, 2, 4, 6, 8, 10, 12, 14, 16, 18, 20, 22, 24, 26, 28, 30, 32, 34, 36, 38, 40, 42, 44, 46, 48, 50, 52, 54, 56, 58, 60, 62), (86, 85, 117, 118), (53, 51, 89, 90), (9, 7, 67, 68), (27, 25, 76, 77), (45, 43, 85, 86), (63, 61, 94, 95), (19, 17, 72, 73), (37, 35, 81, 82), (55, 53, 90, 91), (11, 9, 68, 69), (29, 27, 77, 78), (47, 45, 86, 87), (3, 1, 65, 64), (1, 63, 95, 65), (21, 19, 73, 74), (39, 37, 82, 83), (57, 55, 91, 92), (13, 11, 69, 70), (31, 29, 78, 79), (49, 47, 87, 88), (5, 3, 64, 66), (23, 21, 74, 75), (41, 39, 83, 84), (59, 57, 92, 93), (15, 13, 70, 71), (33, 31, 79, 80), (51, 49, 88, 89), (7, 5, 66, 67), (25, 23, 75, 76), (43, 41, 84, 85), (61, 59, 93, 94), (17, 15, 71, 72), (96, 97, 127, 126, 125, 124, 123, 122, 121, 120, 119, 118, 117, 116, 115, 114, 113, 112, 111, 110, 109, 108, 107, 106, 105, 104, 103, 102, 101, 100, 99, 98), (73, 72, 104, 105), (87, 86, 118, 119), (74, 73, 105, 106), (88, 87, 119, 120), (75, 74, 106, 107), (89, 88, 120, 121), (76, 75, 107, 108), (90, 89, 121, 122), (77, 76, 108, 109), (91, 90, 122, 123), (78, 77, 109, 110), (64, 65, 97, 96), (92, 91, 123, 124), (79, 78, 110, 111), (66, 64, 96, 98), (93, 92, 124, 125), (80, 79, 111, 112), (67, 66, 98, 99), (94, 93, 125, 126), (81, 80, 112, 113), (68, 67, 99, 100), (95, 94, 126, 127), (82, 81, 113, 114), (69, 68, 100, 101), (65, 95, 127, 97), (83, 82, 114, 115), (70, 69, 101, 102), (84, 83, 115, 116), (71, 70, 102, 103), (85, 84, 116, 117), (72, 71, 103, 104)])
me_cylinder_002.polygons.foreach_set('use_smooth', [True] * 98)
me_cylinder_002.materials.append(mat_material_004)
me_cylinder_002.use_remesh_preserve_volume = False
me_cylinder_002.use_remesh_preserve_attributes = False
me_cylinder_002.use_mirror_vertex_groups = False
me_cylinder_002.update()
me_cylinder_003 = bpy.data.meshes.new('Cylinder.003')
me_cylinder_003.from_pydata([(0.24, 1.0, -0.9708), (-0.24, 1.0, 0.9708), (0.4294, 0.9808, -0.924), (-0.0506, 0.9808, 1.018), (0.6115, 0.9239, -0.8789), (0.1315, 0.9239, 1.063), (0.7793, 0.8315, -0.8374), (0.2993, 0.8315, 1.104), (0.9264, 0.7071, -0.8011), (0.4465, 0.7071, 1.14), (1.047, 0.5556, -0.7712), (0.5672, 0.5556, 1.17), (1.137, 0.3827, -0.7491), (0.6569, 0.3827, 1.192), (1.192, 0.1951, -0.7354), (0.7121, 0.1951, 1.206), (1.211, -9.537e-07, -0.7308), (0.7308, -9.537e-07, 1.211), (1.192, -0.1951, -0.7354), (0.7121, -0.1951, 1.206), (1.137, -0.3827, -0.7491), (0.6569, -0.3827, 1.192), (1.047, -0.5556, -0.7712), (0.5672, -0.5556, 1.17), (0.9264, -0.7071, -0.8011), (0.4465, -0.7071, 1.14), (0.7793, -0.8315, -0.8374), (0.2993, -0.8315, 1.104), (0.6115, -0.9239, -0.8789), (0.1315, -0.9239, 1.063), (0.4294, -0.9808, -0.924), (-0.0506, -0.9808, 1.018), (0.24, -1.0, -0.9708), (-0.24, -1.0, 0.9708), (0.0506, -0.9808, -1.018), (-0.4294, -0.9808, 0.924), (-0.1315, -0.9239, -1.063), (-0.6115, -0.9239, 0.8789), (-0.2993, -0.8315, -1.104), (-0.7793, -0.8315, 0.8374), (-0.4465, -0.7071, -1.14), (-0.9264, -0.7071, 0.8011), (-0.5672, -0.5556, -1.17), (-1.047, -0.5556, 0.7712), (-0.6569, -0.3827, -1.192), (-1.137, -0.3827, 0.7491), (-0.7121, -0.1951, -1.206), (-1.192, -0.1951, 0.7354), (-0.7308, 0.0, -1.211), (-1.211, 0.0, 0.7308), (-0.7121, 0.1951, -1.206), (-1.192, 0.1951, 0.7354), (-0.6569, 0.3827, -1.192), (-1.137, 0.3827, 0.7491), (-0.5672, 0.5556, -1.17), (-1.047, 0.5556, 0.7712), (-0.4465, 0.7071, -1.14), (-0.9264, 0.7071, 0.8011), (-0.2993, 0.8315, -1.104), (-0.7793, 0.8315, 0.8374), (-0.1315, 0.9239, -1.063), (-0.6115, 0.9239, 0.8789), (0.0506, 0.9808, -1.018), (-0.4294, 0.9808, 0.924), (-0.09562, 0.7476, 1.006), (-0.24, 0.7623, 0.9708), (0.04321, 0.7043, 1.041), (0.1711, 0.6338, 1.072), (0.2833, 0.539, 1.1), (0.3753, 0.4235, 1.123), (0.4437, 0.2917, 1.14), (0.4858, 0.1487, 1.15), (0.5, -8.864e-07, 1.154), (0.4858, -0.1487, 1.15), (0.4437, -0.2917, 1.14), (0.3753, -0.4235, 1.123), (0.2833, -0.539, 1.1), (0.1711, -0.6338, 1.072), (0.0432, -0.7043, 1.041), (-0.09562, -0.7476, 1.006), (-0.24, -0.7623, 0.9708), (-0.3844, -0.7476, 0.9351), (-0.5232, -0.7043, 0.9008), (-0.6511, -0.6338, 0.8691), (-0.7633, -0.539, 0.8414), (-0.8553, -0.4235, 0.8187), (-0.9237, -0.2917, 0.8018), (-0.9658, -0.1487, 0.7914), (-0.98, -1.594e-07, 0.7878), (-0.9658, 0.1487, 0.7914), (-0.9237, 0.2917, 0.8018), (-0.8553, 0.4235, 0.8187), (-0.7633, 0.539, 0.8414), (-0.6511, 0.6338, 0.8691), (-0.5232, 0.7043, 0.9008), (-0.3844, 0.7476, 0.9351), (0.2848, 0.7476, -0.5324), (0.1404, 0.7623, -0.5681), (0.4236, 0.7043, -0.4981), (0.5516, 0.6338, -0.4664), (0.6637, 0.539, -0.4387), (0.7557, 0.4235, -0.416), (0.8241, 0.2917, -0.3991), (0.8662, 0.1487, -0.3886), (0.8805, -8.908e-07, -0.3851), (0.8662, -0.1487, -0.3886), (0.8241, -0.2917, -0.3991), (0.7557, -0.4235, -0.416), (0.6637, -0.539, -0.4387), (0.5516, -0.6338, -0.4664), (0.4236, -0.7043, -0.4981), (0.2848, -0.7476, -0.5324), (0.1404, -0.7623, -0.5681), (-0.003936, -0.7476, -0.6038), (-0.1428, -0.7043, -0.6381), (-0.2707, -0.6338, -0.6697), (-0.3828, -0.539, -0.6974), (-0.4749, -0.4235, -0.7202), (-0.5433, -0.2917, -0.7371), (-0.5854, -0.1487, -0.7475), (-0.5996, -1.638e-07, -0.751), (-0.5854, 0.1487, -0.7475), (-0.5433, 0.2917, -0.7371), (-0.4749, 0.4235, -0.7202), (-0.3828, 0.539, -0.6974), (-0.2707, 0.6338, -0.6697), (-0.1428, 0.7043, -0.6381), (-0.003934, 0.7476, -0.6038), (0.2076, 1.165, -0.8408), (0.397, 1.145, -0.794), (-0.01821, 1.145, 0.8877), (-0.2076, 1.165, 0.8408), (0.9043, 0.1951, 1.116), (1.32, 0.1951, -0.566), (1.338, -9.321e-07, -0.5613), (0.923, -9.124e-07, 1.12), (1.32, -0.1951, -0.566), (0.9043, -0.1951, 1.116), (-0.01821, -1.145, 0.8877), (0.397, -1.145, -0.794), (0.2076, -1.165, -0.8408), (-0.2076, -1.165, 0.8408), (0.01821, -1.145, -0.8877), (-0.397, -1.145, 0.794), (-1.32, -0.1951, 0.566), (-0.9043, -0.1951, -1.116), (-0.923, 2.016e-07, -1.12), (-1.338, 2.212e-07, 0.5613), (-0.9043, 0.1951, -1.116), (-1.32, 0.1951, 0.566), (-0.397, 1.145, 0.794), (0.01821, 1.145, -0.8877)], [], [(46, 47, 144, 145), (2, 3, 5, 4), (4, 5, 7, 6), (6, 7, 9, 8), (8, 9, 11, 10), (10, 11, 13, 12), (12, 13, 15, 14), (32, 30, 139, 140), (1, 3, 130, 131), (18, 19, 21, 20), (20, 21, 23, 22), (22, 23, 25, 24), (24, 25, 27, 26), (26, 27, 29, 28), (28, 29, 31, 30), (51, 50, 148, 149), (15, 17, 135, 132), (34, 35, 37, 36), (36, 37, 39, 38), (38, 39, 41, 40), (40, 41, 43, 42), (42, 43, 45, 44), (44, 45, 47, 46), (30, 31, 138, 139), (2, 0, 128, 129), (50, 51, 53, 52), (52, 53, 55, 54), (54, 55, 57, 56), (56, 57, 59, 58), (58, 59, 61, 60), (13, 11, 69, 70), (49, 51, 149, 147), (60, 61, 63, 62), (0, 2, 4, 6, 8, 10, 12, 14, 16, 18, 20, 22, 24, 26, 28, 30, 32, 34, 36, 38, 40, 42, 44, 46, 48, 50, 52, 54, 56, 58, 60, 62), (80, 79, 111, 112), (31, 29, 78, 79), (49, 47, 87, 88), (5, 3, 64, 66), (23, 21, 74, 75), (41, 39, 83, 84), (59, 57, 92, 93), (15, 13, 70, 71), (33, 31, 79, 80), (51, 49, 88, 89), (7, 5, 66, 67), (25, 23, 75, 76), (43, 41, 84, 85), (61, 59, 93, 94), (17, 15, 71, 72), (35, 33, 80, 81), (53, 51, 89, 90), (9, 7, 67, 68), (27, 25, 76, 77), (45, 43, 85, 86), (63, 61, 94, 95), (19, 17, 72, 73), (37, 35, 81, 82), (55, 53, 90, 91), (11, 9, 68, 69), (29, 27, 77, 78), (47, 45, 86, 87), (3, 1, 65, 64), (1, 63, 95, 65), (21, 19, 73, 74), (39, 37, 82, 83), (57, 55, 91, 92), (96, 97, 127, 126, 125, 124, 123, 122, 121, 120, 119, 118, 117, 116, 115, 114, 113, 112, 111, 110, 109, 108, 107, 106, 105, 104, 103, 102, 101, 100, 99, 98), (67, 66, 98, 99), (94, 93, 125, 126), (81, 80, 112, 113), (68, 67, 99, 100), (95, 94, 126, 127), (82, 81, 113, 114), (69, 68, 100, 101), (65, 95, 127, 97), (83, 82, 114, 115), (70, 69, 101, 102), (84, 83, 115, 116), (71, 70, 102, 103), (85, 84, 116, 117), (72, 71, 103, 104), (86, 85, 117, 118), (73, 72, 104, 105), (87, 86, 118, 119), (74, 73, 105, 106), (88, 87, 119, 120), (75, 74, 106, 107), (89, 88, 120, 121), (76, 75, 107, 108), (90, 89, 121, 122), (77, 76, 108, 109), (91, 90, 122, 123), (78, 77, 109, 110), (64, 65, 97, 96), (92, 91, 123, 124), (79, 78, 110, 111), (66, 64, 96, 98), (93, 92, 124, 125), (128, 131, 130, 129), (133, 132, 135, 134), (134, 135, 137, 136), (139, 138, 141, 140), (140, 141, 143, 142), (145, 144, 147, 146), (146, 147, 149, 148), (151, 150, 131, 128), (31, 33, 141, 138), (18, 16, 134, 136), (3, 2, 129, 130), (48, 46, 145, 146), (17, 19, 137, 135), (62, 63, 150, 151), (47, 49, 147, 144), (34, 32, 140, 142), (19, 18, 136, 137), (0, 62, 151, 128), (33, 35, 143, 141), (63, 1, 131, 150), (14, 15, 132, 133), (50, 48, 146, 148), (35, 34, 142, 143), (16, 14, 133, 134)])
me_cylinder_003.polygons.foreach_set('use_smooth', [True] * 122)
me_cylinder_003.materials.append(mat_material_004)
me_cylinder_003.use_remesh_preserve_volume = False
me_cylinder_003.use_remesh_preserve_attributes = False
me_cylinder_003.use_mirror_vertex_groups = False
me_cylinder_003.update()
me_cube_013 = bpy.data.meshes.new('Cube.013')
me_cube_013.from_pydata([(-0.5395, -0.6276, -0.6826), (-0.5763, 0.6276, -0.6152), (0.5763, 0.6276, -0.6152), (0.5395, -0.6276, -0.6826), (-0.5395, -0.6276, 0.6826), (-0.5763, 0.6276, 0.6152), (0.5763, 0.6276, 0.6152), (0.5395, -0.6276, 0.6826), (-0.8552, -0.6276, 0.0), (0.6215, 0.4815, 0.0), (0.6209, 0.236, 0.0), (0.8552, -0.6276, 0.0), (-0.6973, -0.6276, 0.3413), (-0.7449, 0.6276, 0.3076), (0.7449, 0.6276, 0.3076), (0.6973, -0.6276, 0.3413), (-0.7449, 0.6276, -0.3076), (0.7449, 0.6276, -0.3076), (0.6973, -0.6276, -0.3413), (-0.6973, -0.6276, -0.3413), (-0.5752, 0.09001, 0.6441), (-0.5752, 0.09001, -0.6441), (0.5752, 0.09001, 0.6441), (0.5752, 0.09001, -0.6441), (-0.9118, 0.09001, 0.0), (0.9118, 0.09001, 0.0), (0.7435, 0.09001, 0.322), (-0.7435, 0.09001, 0.322), (0.7435, 0.09001, -0.322), (-0.7435, 0.09001, -0.322), (0.6546, 0.6276, 0.0), (-0.6546, 0.6276, 0.0), (0.6534, 0.09001, 0.0), (-0.5337, 0.6276, 0.3076), (0.5337, 0.6276, 0.3076), (0.5328, 0.09001, 0.322), (-0.5337, 0.6276, -0.3076), (0.5337, 0.6276, -0.3076), (0.5328, 0.09001, -0.322), (-0.6534, 0.09001, 0.0), (-0.5328, 0.09001, 0.322), (-0.5328, 0.09001, -0.322), (-0.6215, 0.4815, 0.0), (-0.5663, 0.4815, 0.1405), (0.5663, 0.4815, 0.1405), (0.5658, 0.236, 0.1471), (-0.5663, 0.4815, -0.1405), (0.5663, 0.4815, -0.1405), (0.5658, 0.236, -0.1471), (-0.6209, 0.236, 0.0), (-0.5658, 0.236, 0.1471), (-0.5658, 0.236, -0.1471), (0.941, 0.237, 0.0), (0.9418, 0.4825, 0.0), (-0.9418, 0.4825, 0.0), (-0.8638, 0.4825, 0.1405), (0.8638, 0.4825, 0.1405), (0.8632, 0.237, 0.1471), (-0.8638, 0.4825, -0.1405), (0.8638, 0.4825, -0.1405), (0.8632, 0.237, -0.1471), (-0.941, 0.237, 0.0), (-0.8632, 0.237, 0.1471), (-0.8632, 0.237, -0.1471), (-0.702, -0.5555, 0.3394), (-0.5758, -0.5555, 0.6121), (0.6044, 0.0179, 0.5813), (0.5758, -0.5555, 0.6121), (0.702, -0.5555, 0.3394), (-0.8734, 0.0179, 0.06666), (-0.8281, -0.5555, 0.06666), (0.8281, -0.5555, 0.06666), (-0.7389, 0.0179, 0.324), (-0.6044, 0.0179, 0.5813), (0.8734, 0.0179, 0.06666), (0.7389, 0.0179, 0.324), (-0.778, -0.5593, 0.3768), (-0.6519, -0.5593, 0.6495), (0.6804, 0.014, 0.6187), (0.6519, -0.5593, 0.6495), (0.778, -0.5593, 0.3768), (-0.9494, 0.014, 0.104), (-0.9041, -0.5593, 0.104), (0.9041, -0.5593, 0.104), (-0.8149, 0.014, 0.3614), (-0.6804, 0.014, 0.6187), (0.9494, 0.014, 0.104), (0.8149, 0.014, 0.3614), (-0.7818, -0.5, 0.3752), (-0.6818, -0.5, 0.5914), (0.7045, -0.04538, 0.567), (0.6818, -0.5, 0.5914), (0.7818, -0.5, 0.3752), (-0.9177, -0.04538, 0.1589), (-0.8818, -0.5, 0.1589), (0.8818, -0.5, 0.1589), (-0.8111, -0.04538, 0.363), (-0.7045, -0.04538, 0.567), (0.9177, -0.04538, 0.1589), (0.8111, -0.04538, 0.363), (-0.6891, -0.4952, 0.3296), (-0.5891, -0.4952, 0.5458), (0.6118, -0.04063, 0.5214), (0.5891, -0.4952, 0.5458), (0.6891, -0.4952, 0.3296), (-0.825, -0.04063, 0.1134), (-0.7891, -0.4952, 0.1134), (0.7891, -0.4952, 0.1134), (-0.7184, -0.04063, 0.3174), (-0.6118, -0.04063, 0.5214), (0.825, -0.04063, 0.1134), (0.7184, -0.04063, 0.3174), (-0.8105, -0.5014, 0.3893), (-0.7105, -0.5014, 0.6055), (0.7332, -0.04685, 0.5811), (0.7105, -0.5014, 0.6055), (0.8105, -0.5014, 0.3893), (-0.9464, -0.04685, 0.1731), (-0.9105, -0.5014, 0.1731), (0.9105, -0.5014, 0.1731), (-0.8398, -0.04685, 0.3771), (-0.7332, -0.04685, 0.5811), (0.9464, -0.04685, 0.1731), (0.8398, -0.04685, 0.3771), (-0.4888, -0.6276, 0.3924), (-0.3781, -0.6276, 0.6316), (0.4888, -0.6276, -0.3924), (0.3781, -0.6276, -0.6316), (0.3781, -0.6276, 0.6316), (-0.3781, -0.6276, -0.6316), (-0.4888, -0.6276, -0.3924), (0.4888, -0.6276, 0.3924), (-0.4888, -0.5189, 0.3924), (-0.3781, -0.5189, 0.6316), (0.4888, -0.5189, -0.3924), (0.3781, -0.5189, -0.6316), (0.3781, -0.5189, 0.6316), (-0.3781, -0.5189, -0.6316), (-0.4888, -0.5189, -0.3924), (0.4888, -0.5189, 0.3924), (-0.4888, -0.6614, 0.3924), (-0.3781, -0.6614, 0.6316), (0.4888, -0.6614, -0.3924), (0.3781, -0.6614, -0.6316), (0.3781, -0.6614, 0.6316), (-0.3781, -0.6614, -0.6316), (-0.4888, -0.6614, -0.3924), (0.4888, -0.6614, 0.3924)], [], [(29, 16, 1, 21), (16, 17, 2, 1), (28, 18, 3, 23), (4, 12, 124, 125), (21, 1, 2, 23), (22, 6, 5, 20), (24, 27, 40, 39), (25, 28, 38, 32), (8, 12, 64, 70), (15, 12, 8, 11), (12, 15, 131, 124), (15, 11, 71, 68), (5, 6, 14, 13), (20, 5, 13, 27), (11, 8, 19, 18), (25, 11, 18, 28), (26, 25, 32, 35), (28, 17, 37, 38), (8, 24, 29, 19), (27, 13, 33, 40), (24, 8, 70, 69), (6, 22, 26, 14), (13, 14, 34, 33), (25, 26, 75, 74), (7, 22, 20, 4), (0, 21, 23, 3), (17, 28, 23, 2), (19, 29, 21, 0), (35, 32, 10, 45), (33, 34, 30, 31), (31, 30, 37, 36), (38, 37, 47, 48), (40, 33, 43, 50), (34, 35, 45, 44), (17, 16, 36, 37), (16, 29, 41, 36), (14, 26, 35, 34), (29, 24, 39, 41), (45, 10, 52, 57), (47, 9, 53, 59), (50, 43, 55, 62), (43, 42, 54, 55), (36, 41, 51, 46), (33, 31, 42, 43), (39, 40, 50, 49), (31, 36, 46, 42), (41, 39, 49, 51), (30, 34, 44, 9), (37, 30, 9, 47), (32, 38, 48, 10), (62, 55, 54, 61), (61, 54, 58, 63), (53, 52, 60, 59), (56, 57, 52, 53), (9, 44, 56, 53), (46, 51, 63, 58), (48, 47, 59, 60), (49, 50, 62, 61), (44, 45, 57, 56), (51, 49, 61, 63), (42, 46, 58, 54), (10, 48, 60, 52), (71, 74, 86, 83), (66, 67, 79, 78), (75, 66, 78, 87), (70, 64, 76, 82), (27, 24, 69, 72), (12, 4, 65, 64), (11, 25, 74, 71), (22, 7, 67, 66), (20, 27, 72, 73), (26, 22, 66, 75), (7, 15, 68, 67), (4, 20, 73, 65), (83, 86, 98, 95), (78, 79, 91, 90), (87, 78, 90, 99), (82, 76, 88, 94), (68, 71, 83, 80), (74, 75, 87, 86), (67, 68, 80, 79), (72, 69, 81, 84), (69, 70, 82, 81), (73, 72, 84, 85), (64, 65, 77, 76), (65, 73, 85, 77), (90, 91, 103, 102), (99, 90, 102, 111), (94, 88, 100, 106), (89, 97, 109, 101), (80, 83, 95, 92), (86, 87, 99, 98), (79, 80, 92, 91), (84, 81, 93, 96), (81, 82, 94, 93), (85, 84, 96, 97), (76, 77, 89, 88), (77, 85, 97, 89), (111, 102, 114, 123), (106, 100, 112, 118), (101, 109, 121, 113), (100, 101, 113, 112), (95, 98, 110, 107), (92, 95, 107, 104), (98, 99, 111, 110), (91, 92, 104, 103), (96, 93, 105, 108), (93, 94, 106, 105), (97, 96, 108, 109), (88, 89, 101, 100), (123, 116, 119, 122), (114, 115, 116, 123), (113, 121, 120, 112), (112, 120, 117, 118), (102, 103, 115, 114), (107, 110, 122, 119), (104, 107, 119, 116), (110, 111, 123, 122), (103, 104, 116, 115), (108, 105, 117, 120), (105, 106, 118, 117), (109, 108, 120, 121), (126, 130, 138, 134), (125, 124, 132, 133), (0, 3, 127, 129), (19, 0, 129, 130), (18, 19, 130, 126), (7, 4, 125, 128), (3, 18, 126, 127), (15, 7, 128, 131), (138, 137, 145, 146), (132, 139, 147, 140), (131, 128, 136, 139), (129, 127, 135, 137), (127, 126, 134, 135), (124, 131, 139, 132), (130, 129, 137, 138), (128, 125, 133, 136), (142, 146, 145, 143), (144, 141, 140, 147), (136, 133, 141, 144), (133, 132, 140, 141), (134, 138, 146, 142), (139, 136, 144, 147), (137, 135, 143, 145), (135, 134, 142, 143)])
me_cube_013.polygons.foreach_set('use_smooth', [True] * 146)
me_cube_013.materials.append(mat_material_005)
me_cube_013.use_remesh_preserve_volume = False
me_cube_013.use_remesh_preserve_attributes = False
me_cube_013.use_mirror_vertex_groups = False
me_cube_013.update()
me_cube_003 = bpy.data.meshes.new('Cube.003')
me_cube_003.from_pydata([(-1.0, -1.0, -0.2645), (-1.0, 1.0, -0.2645), (0.9762, 0.9934, 0.285), (1.0, -0.6, -0.1408), (-1.0, -1.0, 0.3543), (-1.0, 1.0, 0.3543), (0.9762, 0.9934, 0.6563), (1.0, -0.6, 0.2305), (-1.0, -1.0, 3.069), (-1.0, 1.0, 3.069), (0.9762, 0.9934, 3.618), (1.0, -0.6, 3.193), (-1.0, -1.0, 3.688), (-1.0, 1.0, 3.688), (0.9762, 0.9934, 3.99), (1.0, -0.6, 3.564), (-1.0, -1.0, 6.402), (-1.0, 1.0, 6.402), (0.9762, 0.9934, 6.952), (1.0, -0.6, 6.526), (-1.0, -1.0, 7.021), (-1.0, 1.0, 7.021), (0.9762, 0.9934, 7.323), (1.0, -0.6, 6.897), (-1.0, -1.0, -3.598), (-1.0, 1.0, -3.598), (0.9762, 0.9934, -3.048), (1.0, -0.6, -3.474), (-1.0, -1.0, -2.979), (-1.0, 1.0, -2.979), (0.9762, 0.9934, -2.677), (1.0, -0.6, -3.103), (-1.0, -1.0, -6.931), (-1.0, 1.0, -6.931), (0.9762, 0.9934, -6.382), (1.0, -0.6, -6.807), (-1.0, -1.0, -6.312), (-1.0, 1.0, -6.312), (0.9762, 0.9934, -6.01), (1.0, -0.6, -6.436)], [], [(4, 5, 1, 0), (5, 6, 2, 1), (6, 7, 3, 2), (7, 4, 0, 3), (0, 1, 2, 3), (7, 6, 5, 4), (12, 13, 9, 8), (13, 14, 10, 9), (14, 15, 11, 10), (15, 12, 8, 11), (8, 9, 10, 11), (15, 14, 13, 12), (20, 21, 17, 16), (21, 22, 18, 17), (22, 23, 19, 18), (23, 20, 16, 19), (16, 17, 18, 19), (23, 22, 21, 20), (28, 29, 25, 24), (29, 30, 26, 25), (30, 31, 27, 26), (31, 28, 24, 27), (24, 25, 26, 27), (31, 30, 29, 28), (36, 37, 33, 32), (37, 38, 34, 33), (38, 39, 35, 34), (39, 36, 32, 35), (32, 33, 34, 35), (39, 38, 37, 36)])
me_cube_003.materials.append(mat_material_008)
me_cube_003.use_remesh_preserve_volume = False
me_cube_003.use_remesh_preserve_attributes = False
me_cube_003.use_mirror_vertex_groups = False
me_cube_003.update()

# ---- curves / text
cu_beziercircle = bpy.data.curves.new('BezierCircle', 'CURVE')
cu_beziercircle.dimensions = '3D'
_sp = cu_beziercircle.splines.new('BEZIER'); _sp.bezier_points.add(3)
_sp.bezier_points.foreach_set('co', [-1.0, 0.0, 0.0, 0.0, 1.0, 0.0, 1.0, 0.0, 0.0, 0.0, -1.0, 0.0])
_sp.bezier_points.foreach_set('handle_left', [-1.0, -0.5521, 0.0, -0.5521, 1.0, 0.0, 1.0, 0.5521, 0.0, 0.5521, -1.0, 0.0])
_sp.bezier_points.foreach_set('handle_right', [-1.0, 0.5521, 0.0, 0.5521, 1.0, 0.0, 1.0, -0.5521, 0.0, -0.5521, -1.0, 0.0])
for _p, _l, _r in zip(_sp.bezier_points, ['AUTO', 'AUTO', 'AUTO', 'AUTO'], ['AUTO', 'AUTO', 'AUTO', 'AUTO']): _p.handle_left_type = _l; _p.handle_right_type = _r
_sp.order_u = 0
_sp.order_v = 0
_sp.use_cyclic_u = True
cu_beziercircle.use_path = True
cu_beziercircle.use_path_clamp = True
cu_beziercircle.bevel_resolution = 0
cu_beziercircle.fill_mode = 'HALF'
cu_nurbspath = bpy.data.curves.new('NurbsPath', 'CURVE')
cu_nurbspath.dimensions = '3D'
_sp = cu_nurbspath.splines.new('NURBS'); _sp.points.add(4)
_sp.points.foreach_set('co', [-0.6837, -0.01523, 0.0, 1.0, -0.1265, -0.01473, 0.1526, 1.0, 0.4306, 0.3064, 0.1526, 1.0, 0.9878, -0.09019, -0.01047, 1.0, 1.545, -0.09019, -0.01047, 1.0])
_sp.order_u = 5
_sp.order_v = 0
_sp.use_endpoint_u = True
_sp = cu_nurbspath.splines.new('NURBS'); _sp.points.add(4)
_sp.points.foreach_set('co', [2.374, -1.079, -0.07879, 1.0, 2.373, -0.7531, -0.1378, 1.0, 2.461, -0.4174, -0.221, 1.0, 2.549, -0.08168, -0.1109, 1.0, 1.992, -0.08168, -0.01047, 1.0])
_sp.order_v = 0
_sp.use_endpoint_u = True
cu_nurbspath.materials.append(mat_material_014)
cu_nurbspath.use_path = True
cu_nurbspath.use_path_clamp = True
cu_nurbspath.bevel_mode = 'OBJECT'
cu_nurbspath.bevel_resolution = 0
cu_nurbspath.fill_mode = 'HALF'

# ---- objects
ob_cube_009 = bpy.data.objects.new('Cube.009', me_cube_010)
ob_beziercircle = bpy.data.objects.new('BezierCircle', cu_beziercircle)
ob_cube_005 = bpy.data.objects.new('Cube.005', me_cube_006)
ob_cube_004 = bpy.data.objects.new('Cube.004', me_cube_005)
ob_cube_003 = bpy.data.objects.new('Cube.003', me_cube_004)
ob_cube = bpy.data.objects.new('Cube', me_cube)
ob_cube_002 = bpy.data.objects.new('Cube.002', me_cube_002)
ob_cube_001 = bpy.data.objects.new('Cube.001', me_cube_001)
ob_cube_000 = bpy.data.objects.new('Cube.000', me_cube_000)
ob_point_005 = bpy.data.objects.new('Point.005', light_point_001)
ob_point_004 = bpy.data.objects.new('Point.004', light_point_009)
ob_point_003 = bpy.data.objects.new('Point.003', light_point_008)
ob_point_002 = bpy.data.objects.new('Point.002', light_point_007)
ob_point_001 = bpy.data.objects.new('Point.001', light_point_006)
ob_cube_029 = bpy.data.objects.new('Cube.029', me_cube_034)
ob_cube_027 = bpy.data.objects.new('Cube.027', me_cube_032)
ob_cube_024 = bpy.data.objects.new('Cube.024', me_cube_029)
ob_cube_023 = bpy.data.objects.new('Cube.023', me_cube_028)
ob_cube_022 = bpy.data.objects.new('Cube.022', me_cube_027)
ob_cube_021 = bpy.data.objects.new('Cube.021', me_cube_026)
ob_cube_020 = bpy.data.objects.new('Cube.020', me_cube_025)
ob_cube_019 = bpy.data.objects.new('Cube.019', me_cube_024)
ob_cube_017 = bpy.data.objects.new('Cube.017', me_cube_022)
ob_cube_016 = bpy.data.objects.new('Cube.016', me_cube_021)
ob_cylinder = bpy.data.objects.new('Cylinder', me_cylinder)
ob_cube_015 = bpy.data.objects.new('Cube.015', me_cube_017)
ob_cube_014 = bpy.data.objects.new('Cube.014', me_cube_014)
ob_cylinder_004 = bpy.data.objects.new('Cylinder.004', me_cylinder_005)
ob_cube_010 = bpy.data.objects.new('Cube.010', me_cube_011)
ob_cylinder_003 = bpy.data.objects.new('Cylinder.003', me_cylinder_001)
ob_nurbspath = bpy.data.objects.new('NurbsPath', cu_nurbspath)
ob_cube_008 = bpy.data.objects.new('Cube.008', me_cube_009)
ob_cube_007 = bpy.data.objects.new('Cube.007', me_cube_008)
ob_cube_006 = bpy.data.objects.new('Cube.006', me_cube_007)
ob_cylinder_001 = bpy.data.objects.new('Cylinder.001', me_cylinder_002)
ob_cylinder_002 = bpy.data.objects.new('Cylinder.002', me_cylinder_003)
ob_point = bpy.data.objects.new('Point', light_point)
ob_cube_013 = bpy.data.objects.new('Cube.013', me_cube_013)
ob_lamp = bpy.data.objects.new('Lamp', light_lamp)
ob_camera = bpy.data.objects.new('Camera', cam_camera)
ob_cube_011 = bpy.data.objects.new('Cube.011', me_cube_003)

# ---- transforms, parenting, visibility, modifiers, constraints
ob_cube_009.location = (0.0, -5.049, -0.4125)
ob_cube_009.scale = (4.878, 1.591, 1.591)
ob_cube_009.lineart.crease_threshold = 0.0
_m = ob_cube_009.modifiers.new('Bevel', 'BEVEL')
_m.width = 0.051
_m.width_pct = 0.051
_m.segments = 2
_m.limit_method = 'NONE'
_m.spread = 0.0
_m = ob_cube_009.modifiers.new('Subsurf', 'SUBSURF')
_m.uv_smooth = 'PRESERVE_CORNERS'
_m.quality = 2
_m.levels = 2
_m.show_only_control_edges = False
ob_beziercircle.location = (0.0, 13.1, 1.191)
ob_beziercircle.scale = (0.06715, 0.06715, 0.06715)
ob_beziercircle.lineart.crease_threshold = 0.0
ob_cube_005.location = (0.0, -6.825, 2.551)
ob_cube_005.rotation_euler = (-0.04849, -0.0, 0.0)
ob_cube_005.scale = (0.2977, 0.2977, 0.2977)
ob_cube_005.lineart.crease_threshold = 0.0
_m = ob_cube_005.modifiers.new('Bevel', 'BEVEL')
_m.segments = 2
_m.limit_method = 'NONE'
_m.spread = 0.0
_m = ob_cube_005.modifiers.new('Subsurf', 'SUBSURF')
_m.uv_smooth = 'PRESERVE_CORNERS'
_m.quality = 2
_m.levels = 2
_m.show_only_control_edges = False
ob_cube_004.location = (0.0, -6.947, 1.934)
ob_cube_004.rotation_euler = (-0.04847, -1.076e-17, 2.607e-19)
ob_cube_004.scale = (1.245, 0.2018, 0.7242)
ob_cube_004.lineart.crease_threshold = 0.0
_m = ob_cube_004.modifiers.new('Bevel', 'BEVEL')
_m.segments = 2
_m.limit_method = 'NONE'
_m.spread = 0.0
_m = ob_cube_004.modifiers.new('Subsurf', 'SUBSURF')
_m.uv_smooth = 'PRESERVE_CORNERS'
_m.quality = 2
_m.levels = 2
_m.show_only_control_edges = False
ob_cube_003.location = (0.0, 0.02011, 2.054)
ob_cube_003.scale = (0.8162, 0.8162, 0.8162)
ob_cube_003.lineart.crease_threshold = 0.0
_m = ob_cube_003.modifiers.new('Bevel', 'BEVEL')
_m.segments = 2
_m.limit_method = 'NONE'
_m.spread = 0.0
_m = ob_cube_003.modifiers.new('Subsurf', 'SUBSURF')
_m.uv_smooth = 'PRESERVE_CORNERS'
_m.quality = 2
_m.levels = 2
_m.show_only_control_edges = False
ob_cube.location = (0.0, 8.707, -0.9867)
ob_cube.scale = (0.4611, 0.3111, 0.4611)
ob_cube.lineart.crease_threshold = 0.0
_m = ob_cube.modifiers.new('Bevel', 'BEVEL')
_m.segments = 2
_m.angle_limit = 0.8482
_m.spread = 0.0
_m = ob_cube.modifiers.new('Subsurf', 'SUBSURF')
_m.uv_smooth = 'PRESERVE_CORNERS'
_m.quality = 2
_m.levels = 2
_m.show_only_control_edges = False
ob_cube_002.location = (0.0, 0.0, 0.0)
ob_cube_002.scale = (1.444, 1.444, 1.444)
ob_cube_002.lineart.crease_threshold = 0.0
_m = ob_cube_002.modifiers.new('Bevel', 'BEVEL')
_m.segments = 2
_m.limit_method = 'NONE'
_m.angle_limit = 0.7295
_m.spread = 0.0
_m = ob_cube_002.modifiers.new('Subsurf', 'SUBSURF')
_m.uv_smooth = 'PRESERVE_CORNERS'
_m.quality = 2
_m.levels = 3
_m.show_only_control_edges = False
ob_cube_001.location = (0.0, 2.628, 0.0)
ob_cube_001.scale = (0.9484, 1.941, 0.9484)
ob_cube_001.lineart.crease_threshold = 0.0
_m = ob_cube_001.modifiers.new('Bevel', 'BEVEL')
_m.width = 0.02
_m.width_pct = 0.02
_m.segments = 2
_m.limit_method = 'NONE'
_m.spread = 0.0
_m = ob_cube_001.modifiers.new('Subsurf', 'SUBSURF')
_m.uv_smooth = 'PRESERVE_CORNERS'
_m.quality = 2
_m.levels = 2
_m.show_only_control_edges = False
ob_cube_000.location = (0.0, 2.708, 1.0)
ob_cube_000.scale = (3.426, 1.118, 1.118)
ob_cube_000.lineart.crease_threshold = 0.0
_m = ob_cube_000.modifiers.new('Bevel', 'BEVEL')
_m.segments = 2
_m.limit_method = 'NONE'
_m.spread = 0.0
_m = ob_cube_000.modifiers.new('Subsurf', 'SUBSURF')
_m.uv_smooth = 'PRESERVE_CORNERS'
_m.quality = 2
_m.levels = 2
_m.show_only_control_edges = False
ob_point_005.location = (-8.678, -15.41, 17.5)
ob_point_005.lineart.crease_threshold = 0.0
ob_point_004.location = (-3.5, 1.564, 0.0)
ob_point_004.lineart.crease_threshold = 0.0
ob_point_003.location = (3.5, 1.564, 0.0)
ob_point_003.lineart.crease_threshold = 0.0
ob_point_002.location = (5.0, -6.706, 0.0)
ob_point_002.lineart.crease_threshold = 0.0
ob_point_001.location = (-5.0, -6.706, 0.0)
ob_point_001.lineart.crease_threshold = 0.0
ob_cube_029.location = (0.0, 3.367, 0.0)
ob_cube_029.rotation_euler = (0.1233, 2.731e-17, 1.685e-18)
ob_cube_029.scale = (1.015, 0.6758, 2.046)
ob_cube_029.lineart.crease_threshold = 0.0
_m = ob_cube_029.modifiers.new('Solidify', 'SOLIDIFY')
_m.thickness = 0.1
_m.nonmanifold_thickness_mode = 'FIXED'
_m.nonmanifold_merge_threshold = 0.0003
_m = ob_cube_029.modifiers.new('Bevel', 'BEVEL')
_m.width = 0.02
_m.width_pct = 0.02
_m.segments = 2
_m.limit_method = 'NONE'
_m.spread = 0.0
_m = ob_cube_029.modifiers.new('Subsurf', 'SUBSURF')
_m.uv_smooth = 'PRESERVE_CORNERS'
_m.quality = 2
_m.levels = 2
_m.show_only_control_edges = False
ob_cube_027.location = (0.0, -0.3789, 0.0)
ob_cube_027.scale = (1.046, 2.141, 1.046)
ob_cube_027.lineart.crease_threshold = 0.0
_m = ob_cube_027.modifiers.new('Bevel', 'BEVEL')
_m.width = 0.02
_m.width_pct = 0.02
_m.segments = 2
_m.limit_method = 'NONE'
_m.spread = 0.0
_m = ob_cube_027.modifiers.new('Subsurf', 'SUBSURF')
_m.uv_smooth = 'PRESERVE_CORNERS'
_m.quality = 2
_m.levels = 2
_m.show_only_control_edges = False
ob_cube_024.location = (0.0, 4.028, 0.0)
ob_cube_024.scale = (0.9135, 1.825, 0.8718)
ob_cube_024.lineart.crease_threshold = 0.0
_m = ob_cube_024.modifiers.new('Bevel', 'BEVEL')
_m.width = 0.02
_m.width_pct = 0.02
_m.segments = 2
_m.limit_method = 'NONE'
_m.spread = 0.0
_m = ob_cube_024.modifiers.new('Subsurf', 'SUBSURF')
_m.uv_smooth = 'PRESERVE_CORNERS'
_m.quality = 2
_m.levels = 2
_m.show_only_control_edges = False
ob_cube_023.location = (0.0, 4.028, 0.0)
ob_cube_023.scale = (0.8914, 1.825, 0.8914)
ob_cube_023.lineart.crease_threshold = 0.0
_m = ob_cube_023.modifiers.new('Bevel', 'BEVEL')
_m.width = 0.02
_m.width_pct = 0.02
_m.segments = 2
_m.limit_method = 'NONE'
_m.spread = 0.0
_m = ob_cube_023.modifiers.new('Subsurf', 'SUBSURF')
_m.uv_smooth = 'PRESERVE_CORNERS'
_m.quality = 2
_m.levels = 2
_m.show_only_control_edges = False
ob_cube_022.location = (0.0, -3.09, 0.0)
ob_cube_022.scale = (1.049, 2.147, 1.049)
ob_cube_022.lineart.crease_threshold = 0.0
_m = ob_cube_022.modifiers.new('Bevel', 'BEVEL')
_m.width = 0.02
_m.width_pct = 0.02
_m.segments = 2
_m.limit_method = 'NONE'
_m.spread = 0.0
_m = ob_cube_022.modifiers.new('Subsurf', 'SUBSURF')
_m.uv_smooth = 'PRESERVE_CORNERS'
_m.quality = 2
_m.levels = 2
_m.show_only_control_edges = False
ob_cube_021.location = (0.0, -0.5114, 0.0)
ob_cube_021.scale = (1.01, 1.01, 1.01)
ob_cube_021.lineart.crease_threshold = 0.0
_m = ob_cube_021.modifiers.new('Bevel', 'BEVEL')
_m.width = 0.02
_m.width_pct = 0.02
_m.segments = 2
_m.limit_method = 'NONE'
_m.spread = 0.0
_m = ob_cube_021.modifiers.new('Subsurf', 'SUBSURF')
_m.uv_smooth = 'PRESERVE_CORNERS'
_m.quality = 2
_m.levels = 2
_m.show_only_control_edges = False
ob_cube_020.location = (0.0, 0.0, 0.0)
ob_cube_020.lineart.crease_threshold = 0.0
_m = ob_cube_020.modifiers.new('Bevel', 'BEVEL')
_m.width = 0.02
_m.width_pct = 0.02
_m.segments = 2
_m.limit_method = 'NONE'
_m.spread = 0.0
_m = ob_cube_020.modifiers.new('Subsurf', 'SUBSURF')
_m.uv_smooth = 'PRESERVE_CORNERS'
_m.quality = 2
_m.levels = 2
_m.show_only_control_edges = False
ob_cube_019.location = (0.0, 0.0, 0.0)
ob_cube_019.scale = (1.301, 1.401, 1.401)
ob_cube_019.lineart.crease_threshold = 0.0
_m = ob_cube_019.modifiers.new('Bevel', 'BEVEL')
_m.segments = 2
_m.limit_method = 'NONE'
_m.spread = 0.0
_m = ob_cube_019.modifiers.new('Subsurf', 'SUBSURF')
_m.uv_smooth = 'PRESERVE_CORNERS'
_m.quality = 2
_m.levels = 2
_m.show_only_control_edges = False
ob_cube_017.location = (2.259e-07, 3.669, -0.005068)
ob_cube_017.scale = (3.299, 1.076, 1.076)
ob_cube_017.lineart.crease_threshold = 0.0
_m = ob_cube_017.modifiers.new('Bevel', 'BEVEL')
_m.segments = 2
_m.limit_method = 'NONE'
_m.spread = 0.0
_m = ob_cube_017.modifiers.new('Subsurf', 'SUBSURF')
_m.uv_smooth = 'PRESERVE_CORNERS'
_m.quality = 2
_m.levels = 2
_m.show_only_control_edges = False
ob_cube_016.location = (0.000664, -3.894, -1.844)
ob_cube_016.scale = (4.812, 1.57, 1.411)
ob_cube_016.lineart.crease_threshold = 0.0
_m = ob_cube_016.modifiers.new('Bevel', 'BEVEL')
_m.width = 0.051
_m.width_pct = 0.051
_m.segments = 2
_m.limit_method = 'NONE'
_m.spread = 0.0
_m = ob_cube_016.modifiers.new('Subsurf', 'SUBSURF')
_m.uv_smooth = 'PRESERVE_CORNERS'
_m.quality = 2
_m.levels = 2
_m.show_only_control_edges = False
ob_cylinder.location = (0.0, 0.0, 0.0)
ob_cylinder.lineart.crease_threshold = 0.0
_m = ob_cylinder.modifiers.new('Bevel', 'BEVEL')
_m.limit_method = 'NONE'
_m.angle_limit = 0.7941
_m.spread = 0.0
_m = ob_cylinder.modifiers.new('Mirror', 'MIRROR')
_m = ob_cylinder.modifiers.new('Subsurf', 'SUBSURF')
_m.uv_smooth = 'PRESERVE_CORNERS'
_m.quality = 2
_m.levels = 2
_m.show_only_control_edges = False
ob_cube_015.location = (0.0, 0.0, 0.0)
ob_cube_015.scale = (2.0, 2.0, 2.0)
ob_cube_015.lineart.crease_threshold = 0.0
_m = ob_cube_015.modifiers.new('Bevel', 'BEVEL')
_m.width = 0.026
_m.width_pct = 0.026
_m.segments = 2
_m.limit_method = 'NONE'
_m.profile = 0.1962
_m.spread = 0.0
_m = ob_cube_015.modifiers.new('Subsurf', 'SUBSURF')
_m.uv_smooth = 'PRESERVE_CORNERS'
_m.quality = 2
_m.levels = 2
_m.show_only_control_edges = False
ob_cube_014.location = (0.0, 3.336, 0.0)
ob_cube_014.rotation_euler = (0.1233, 2.731e-17, 1.685e-18)
ob_cube_014.scale = (1.076, 0.7161, 2.02)
ob_cube_014.lineart.crease_threshold = 0.0
_m = ob_cube_014.modifiers.new('Bevel', 'BEVEL')
_m.width = 0.2
_m.width_pct = 0.2
_m.segments = 3
_m.angle_limit = 1.281
_m.spread = 0.0
_m = ob_cube_014.modifiers.new('Subsurf', 'SUBSURF')
_m.uv_smooth = 'PRESERVE_CORNERS'
_m.quality = 2
_m.levels = 2
_m.show_only_control_edges = False
ob_cylinder_004.location = (-2.414, -0.3605, -1.851)
ob_cylinder_004.rotation_euler = (0.0, 1.065, 0.0)
ob_cylinder_004.scale = (-0.1212, -0.1212, -0.4556)
ob_cylinder_004.lineart.crease_threshold = 0.0
_m = ob_cylinder_004.modifiers.new('Array', 'ARRAY')
_m.count = 8
_m.use_constant_offset = True
_m.constant_offset_displace = (0.0, 4.71, 0.0)
_m.use_relative_offset = False
_m = ob_cylinder_004.modifiers.new('Mirror', 'MIRROR')
_m.mirror_object = ob_cube_014
_m = ob_cylinder_004.modifiers.new('Bevel', 'BEVEL')
_m.spread = 0.0
_m = ob_cylinder_004.modifiers.new('Subsurf', 'SUBSURF')
_m.uv_smooth = 'PRESERVE_CORNERS'
_m.quality = 2
_m.levels = 2
_m.show_only_control_edges = False
ob_cube_010.location = (2.344, 2.961, 0.0)
ob_cube_010.rotation_euler = (0.004568, -0.0, 0.0)
ob_cube_010.lineart.crease_threshold = 0.0
_m = ob_cube_010.modifiers.new('Bevel', 'BEVEL')
_m.width = 0.017
_m.width_pct = 0.017
_m.segments = 2
_m.limit_method = 'NONE'
_m.spread = 0.0
_m = ob_cube_010.modifiers.new('Subsurf', 'SUBSURF')
_m.uv_smooth = 'PRESERVE_CORNERS'
_m.quality = 2
_m.levels = 2
_m.show_only_control_edges = False
_m = ob_cube_010.modifiers.new('Mirror', 'MIRROR')
_m.mirror_object = ob_cube_014
ob_cylinder_003.location = (-2.882, -0.1453, -0.7833)
ob_cylinder_003.rotation_euler = (0.0, 0.8727, 0.0)
ob_cylinder_003.scale = (-0.1212, -0.1212, -0.3955)
ob_cylinder_003.lineart.crease_threshold = 0.0
_m = ob_cylinder_003.modifiers.new('Array', 'ARRAY')
_m.count = 8
_m.use_constant_offset = True
_m.constant_offset_displace = (0.0, 4.71, 0.0)
_m.use_relative_offset = False
_m = ob_cylinder_003.modifiers.new('Mirror', 'MIRROR')
_m.mirror_object = ob_cube_014
_m = ob_cylinder_003.modifiers.new('Bevel', 'BEVEL')
_m.spread = 0.0
_m = ob_cylinder_003.modifiers.new('Subsurf', 'SUBSURF')
_m.uv_smooth = 'PRESERVE_CORNERS'
_m.quality = 2
_m.levels = 2
_m.show_only_control_edges = False
ob_nurbspath.location = (0.429, -6.046, 2.496)
ob_nurbspath.rotation_euler = (0.0, -0.0, 1.571)
ob_nurbspath.lineart.crease_threshold = 0.0
_m = ob_nurbspath.modifiers.new('Mirror', 'MIRROR')
_m.mirror_object = ob_cube_014
ob_cube_008.location = (-1.891, -3.704, 2.395)
ob_cube_008.rotation_euler = (-7.459e-09, -0.04849, 4.712)
ob_cube_008.scale = (0.3757, 0.3757, 0.3757)
ob_cube_008.lineart.crease_threshold = 0.0
_m = ob_cube_008.modifiers.new('Bevel', 'BEVEL')
_m.width = 0.064
_m.width_pct = 0.064
_m.segments = 2
_m.angle_limit = 0.8011
_m.spread = 0.0
_m = ob_cube_008.modifiers.new('Subsurf', 'SUBSURF')
_m.uv_smooth = 'PRESERVE_CORNERS'
_m.quality = 2
_m.levels = 2
_m.show_only_control_edges = False
_m = ob_cube_008.modifiers.new('Mirror', 'MIRROR')
_m.mirror_object = ob_cube_014
ob_cube_007.location = (-0.5329, -4.171, 2.426)
ob_cube_007.rotation_euler = (0.04849, -4.237e-09, 3.142)
ob_cube_007.scale = (0.3757, 0.3757, 0.3757)
ob_cube_007.lineart.crease_threshold = 0.0
_m = ob_cube_007.modifiers.new('Bevel', 'BEVEL')
_m.width = 0.064
_m.width_pct = 0.064
_m.segments = 2
_m.limit_method = 'NONE'
_m.spread = 0.0
_m = ob_cube_007.modifiers.new('Subsurf', 'SUBSURF')
_m.uv_smooth = 'PRESERVE_CORNERS'
_m.quality = 2
_m.levels = 2
_m.show_only_control_edges = False
_m = ob_cube_007.modifiers.new('Mirror', 'MIRROR')
_m.mirror_object = ob_cube_014
ob_cube_006.location = (-0.4437, -6.825, 2.551)
ob_cube_006.rotation_euler = (-0.04849, -0.0, 0.0)
ob_cube_006.scale = (0.3757, 0.3757, 0.3757)
ob_cube_006.lineart.crease_threshold = 0.0
_m = ob_cube_006.modifiers.new('Bevel', 'BEVEL')
_m.width = 0.064
_m.width_pct = 0.064
_m.segments = 2
_m.limit_method = 'NONE'
_m.spread = 0.0
_m = ob_cube_006.modifiers.new('Subsurf', 'SUBSURF')
_m.uv_smooth = 'PRESERVE_CORNERS'
_m.quality = 2
_m.levels = 2
_m.show_only_control_edges = False
_m = ob_cube_006.modifiers.new('Mirror', 'MIRROR')
_m.mirror_object = ob_cube_014
ob_cylinder_001.location = (-1.123, -5.8, 1.638)
ob_cylinder_001.rotation_euler = (-0.05226, 0.2455, -0.01271)
ob_cylinder_001.scale = (0.8899, 0.8899, 0.8899)
ob_cylinder_001.lineart.crease_threshold = 0.0
_m = ob_cylinder_001.modifiers.new('Bevel', 'BEVEL')
_m.segments = 2
_m.spread = 0.0
_m = ob_cylinder_001.modifiers.new('Mirror', 'MIRROR')
_m.mirror_object = ob_cube_014
_m = ob_cylinder_001.modifiers.new('Subsurf', 'SUBSURF')
_m.uv_smooth = 'PRESERVE_CORNERS'
_m.quality = 2
_m.levels = 2
_m.show_only_control_edges = False
ob_cylinder_002.location = (-1.44, -6.716, 0.1526)
ob_cylinder_002.rotation_euler = (1.571, 2.22e-16, 0.2443)
ob_cylinder_002.scale = (1.111, 1.111, 1.111)
ob_cylinder_002.lineart.crease_threshold = 0.0
_m = ob_cylinder_002.modifiers.new('Bevel', 'BEVEL')
_m.segments = 2
_m.spread = 0.0
_m = ob_cylinder_002.modifiers.new('Mirror', 'MIRROR')
_m.mirror_object = ob_cube_014
_m = ob_cylinder_002.modifiers.new('Subsurf', 'SUBSURF')
_m.uv_smooth = 'PRESERVE_CORNERS'
_m.quality = 2
_m.levels = 2
_m.show_only_control_edges = False
ob_point.location = (-23.7, 14.37, 17.5)
ob_point.lineart.crease_threshold = 0.0
ob_cube_013.location = (0.0, -5.0, 0.0)
ob_cube_013.scale = (3.6, 3.6, 3.6)
ob_cube_013.lineart.crease_threshold = 0.0
_m = ob_cube_013.modifiers.new('Bevel', 'BEVEL')
_m.width = 0.035
_m.width_pct = 0.035
_m.segments = 2
_m.limit_method = 'NONE'
_m.spread = 0.0
_m = ob_cube_013.modifiers.new('Subsurf', 'SUBSURF')
_m.uv_smooth = 'PRESERVE_CORNERS'
_m.quality = 2
_m.levels = 2
_m.show_only_control_edges = False
ob_lamp.location = (4.826, 7.793, 5.904)
ob_lamp.rotation_euler = (0.0, 1.134, 0.8727)
ob_lamp.lock_rotations_4d = False
ob_lamp.empty_display_type = 'ARROWS'
ob_lamp.color = (0.0, 0.0, 0.0, 0.0)
ob_lamp.hide_viewport = True
ob_lamp.lineart.crease_threshold = 0.0
ob_camera.location = (0.0, 0.0, 10.0)
ob_camera.lock_rotations_4d = False
ob_camera.empty_display_type = 'ARROWS'
ob_camera.color = (0.0, 0.0, 0.0, 0.0)
ob_camera.hide_viewport = True
ob_camera.display_type = 'WIRE'
ob_camera.lineart.crease_threshold = 0.0
ob_cube_011.location = (-2.265, -0.4006, 0.7217)
ob_cube_011.rotation_euler = (-0.06402, 0.4861, -0.03146)
ob_cube_011.scale = (0.2898, 0.6282, 0.09222)
ob_cube_011.lineart.crease_threshold = 0.0
_m = ob_cube_011.modifiers.new('Mirror', 'MIRROR')
_m.mirror_object = ob_cube_014
cu_nurbspath.bevel_object = ob_beziercircle

# ---- collection membership
col_collection_1.objects.link(ob_cube_009)
col_collection_1.objects.link(ob_beziercircle)
col_collection_1.objects.link(ob_cube_005)
col_collection_1.objects.link(ob_cube_004)
col_collection_1.objects.link(ob_cube_003)
col_collection_1.objects.link(ob_cube)
col_collection_1.objects.link(ob_cube_002)
col_collection_1.objects.link(ob_cube_001)
col_collection_1.objects.link(ob_cube_000)
col_collection_1.objects.link(ob_point_005)
col_collection_1.objects.link(ob_point_004)
col_collection_1.objects.link(ob_point_003)
col_collection_1.objects.link(ob_point_002)
col_collection_1.objects.link(ob_point_001)
col_collection_1.objects.link(ob_cube_029)
col_collection_1.objects.link(ob_cube_027)
col_collection_1.objects.link(ob_cube_024)
col_collection_1.objects.link(ob_cube_023)
col_collection_1.objects.link(ob_cube_022)
col_collection_1.objects.link(ob_cube_021)
col_collection_1.objects.link(ob_cube_020)
col_collection_1.objects.link(ob_cube_019)
col_collection_1.objects.link(ob_cube_017)
col_collection_1.objects.link(ob_cube_016)
col_collection_1.objects.link(ob_cylinder)
col_collection_1.objects.link(ob_cube_015)
col_collection_1.objects.link(ob_cube_014)
col_collection_1.objects.link(ob_cylinder_004)
col_collection_1.objects.link(ob_cube_010)
col_collection_1.objects.link(ob_cylinder_003)
col_collection_1.objects.link(ob_nurbspath)
col_collection_1.objects.link(ob_cube_008)
col_collection_1.objects.link(ob_cube_007)
col_collection_1.objects.link(ob_cube_006)
col_collection_1.objects.link(ob_cylinder_001)
col_collection_1.objects.link(ob_cylinder_002)
col_collection_1.objects.link(ob_point)
col_collection_1.objects.link(ob_cube_013)
col_collection_1.objects.link(ob_lamp)
col_collection_1.objects.link(ob_camera)
col_collection_1.objects.link(ob_cube_011)

# ---- scene / render settings (as saved in the file)
scene.camera = ob_camera
scene.frame_start = 1; scene.frame_end = 1; scene.frame_set(73)
scene.render.engine = 'BLENDER_EEVEE_NEXT'
scene.render.image_settings.compression = 90
scene.render.resolution_x = 1600
scene.render.resolution_y = 1600
scene.render.resolution_percentage = 50
scene.render.dither_intensity = 0.0
scene.render.bake_margin = 2
scene.render.bake_bias = 0.0
scene.cycles.use_denoising = False
scene.cycles.samples = 10
scene.cycles.sampling_pattern = 'TABULATED_SOBOL'
scene.cycles.light_sampling_threshold = 0.0
scene.cycles.use_adaptive_sampling = False
scene.cycles.use_light_tree = False
scene.cycles.blur_glossy = 0.0
scene.cycles.volume_bounces = 1
scene.cycles.pixel_filter_type = 'GAUSSIAN'
scene.cycles.sample_clamp_indirect = 0.0
scene.view_settings.view_transform = 'Standard'
bpy.context.view_layer.update()
